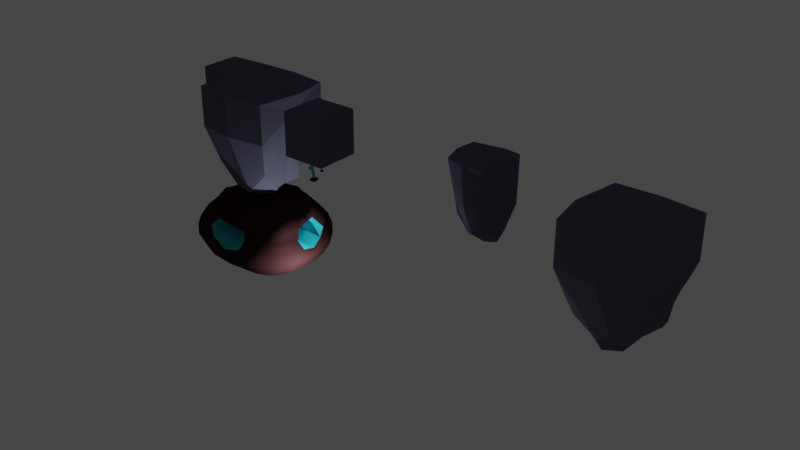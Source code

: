# Source: cv_forest.blend  (saved by Blender 2.80.75; exported with 4.5.12 LTS)
import bpy
from mathutils import Matrix  # noqa: F401  (used for matrix-valued properties, if any)

bpy.ops.wm.read_factory_settings(use_empty=True)
scene = bpy.context.scene
scene.name = 'Scene'

# ---- collections
col_collection = bpy.data.collections.new('Collection'); scene.collection.children.link(col_collection)

# ---- images (referenced by path relative to the original .blend; pixels are not part of the script)
import os
ASSET_DIR = os.environ.get("B2B_ASSET_DIR", "")  # directory of the original .blend (textures are referenced by path, not embedded)
HERE = os.path.dirname(os.path.abspath(__file__))  # packed textures are extracted next to this script under _unpacked/

def load_image(name, relpath, width, height, colorspace="sRGB"):
    """Load a texture the original file referenced (path relative to the .blend, or extracted next to this script)."""
    p = next((c for c in (os.path.join(HERE, relpath), os.path.join(ASSET_DIR, relpath)) if relpath and os.path.exists(c)), "")
    if p:
        img = bpy.data.images.load(p, check_existing=True)
        img.name = name
    else:  # same state as the original file: an image datablock whose file is absent (Cycles renders it pink)
        img = bpy.data.images.new(name, width, height)
        img.source = "FILE"
        img.filepath = "//" + (relpath or name)
    img.colorspace_settings.name = colorspace
    return img
img_plant_texture = load_image('Plant_Texture', 'Plant_Texture.png', 1024, 1024, 'sRGB')

# ---- materials (node trees are filled in below, after node groups)
mat_stone = bpy.data.materials.new('Stone')
mat_stone.alpha_threshold = 0.0
mat_stone.use_transparent_shadow = False
mat_stone.diffuse_color = (0.1157, 0.1178, 0.1733, 1.0)
mat_stone.line_color = (0.0, 0.0, 0.0, 1.0)
mat_interior = bpy.data.materials.new('Interior')
mat_interior.use_transparent_shadow = False
mat_interior.diffuse_color = (0.02787, 0.4684, 0.5596, 1.0)
mat_exterior = bpy.data.materials.new('Exterior')
mat_exterior.use_transparent_shadow = False
mat_exterior.diffuse_color = (0.03519, 0.01407, 0.01561, 1.0)

# ---- material node trees

# ---- world
world_world = bpy.data.worlds.new('World'); scene.world = world_world
world_world.use_nodes = True; world_world.node_tree.nodes.clear()
_N = world_world.node_tree.nodes; _L = world_world.node_tree.links
n0 = _N.new('ShaderNodeOutputWorld'); n0.name = 'World Output'; n0.location = (300, 300)
n1 = _N.new('ShaderNodeBackground'); n1.name = 'Background'; n1.location = (10, 300)
n1.inputs[0].default_value = (0.05088, 0.05088, 0.05088, 1.0)
_L.new(n1.outputs[0], n0.inputs[0])
n0.is_active_output = True
world_world.color = (0.05088, 0.05088, 0.05088)
world_world.use_sun_shadow = False
world_world.sun_shadow_jitter_overblur = 0.0

# ---- lights
light_light = bpy.data.lights.new('Light', 'POINT')
light_light.transmission_factor = 0.0
light_light.energy = 1000.0
light_light.shadow_soft_size = 0.1
light_light.shadow_maximum_resolution = 0.006
light_light.use_absolute_resolution = True

# ---- meshes
me_cube = bpy.data.meshes.new('Cube')
me_cube.from_pydata([(1.0, 1.0, 1.0), (1.0, 1.0, -1.0), (1.0, -1.0, 1.0), (1.0, -1.0, -1.0), (-1.0, 1.0, 1.0), (-1.0, 1.0, -1.0), (-1.0, -1.0, 1.0), (-1.0, -1.0, -1.0)], [], [(0, 4, 6, 2), (3, 2, 6, 7), (7, 6, 4, 5), (5, 1, 3, 7), (1, 0, 2, 3), (5, 4, 0, 1)])
_uv = me_cube.uv_layers.new(name='UVMap')
_uv.uv.foreach_set('vector', [0.375, 0.0, 0.625, 0.0, 0.625, 0.25, 0.375, 0.25, 0.375, 0.25, 0.625, 0.25, 0.625, 0.5, 0.375, 0.5, 0.375, 0.5, 0.625, 0.5, 0.625, 0.75, 0.375, 0.75, 0.375, 0.75, 0.625, 0.75, 0.625, 1.0, 0.375, 1.0, 0.125, 0.5, 0.375, 0.5, 0.375, 0.75, 0.125, 0.75, 0.625, 0.5, 0.875, 0.5, 0.875, 0.75, 0.625, 0.75])
me_cube.materials.append(mat_stone)
me_cube.use_remesh_preserve_volume = False
me_cube.use_remesh_preserve_attributes = False
me_cube.use_mirror_vertex_groups = False
me_cube.update()
me_plane = bpy.data.meshes.new('Plane')
me_plane.from_pydata([(-0.8539, -0.3468, -0.008161), (0.7962, -0.177, -0.01823), (-0.856, 1.032, -0.007494), (0.7962, 0.8881, -0.01705), (-1.047, -0.6284, -0.004852), (-1.051, 0.9671, -0.005537), (0.1692, 0.4712, 0.004952), (0.1715, 2.023, 0.008907), (-0.2293, 2.035, 0.00883), (-0.2312, 0.4762, 0.004788), (0.1682, 0.3718, -0.06102), (0.1703, 1.91, -0.05731), (0.7962, 0.8544, -0.06579), (0.7962, -0.2066, -0.06689), (-0.8556, -0.3888, -0.07317), (-1.049, -0.6494, -0.08335), (-1.052, 0.9468, -0.08405), (-0.8575, 0.9855, -0.07258), (-0.2325, 0.37, -0.06132), (-0.2308, 1.913, -0.05756), (-0.854, 0.3515, 0.004441), (0.4937, 0.02273, -0.005473), (0.7962, 0.2813, -0.01371), (-0.543, 1.575, 0.000808), (-1.045, 0.1738, 0.01015), (-0.9833, 0.9706, -0.007115), (-0.9795, -0.536, -0.006781), (-1.135, 0.9837, -0.00476), (-1.138, -0.6776, 0.003304), (-0.04332, 0.599, 0.006854), (0.4951, 1.433, -0.003058), (0.1706, 1.267, 0.01932), (-0.07772, 2.187, 0.01146), (-0.5429, 0.1036, -0.0016), (-0.23, 1.277, 0.01923), (0.169, 1.121, -0.07156), (0.4944, 1.363, -0.06573), (0.7962, 0.2493, -0.07296), (0.4931, -0.03795, -0.06799), (-0.9814, -0.5631, -0.08015), (-1.063, 0.1441, -0.09615), (-0.9844, 0.943, -0.08046), (-0.8569, 0.29, -0.08507), (-1.14, -0.6466, -0.09276), (-1.138, 0.9277, -0.08333), (-0.2319, 1.12, -0.07186), (-0.07915, 2.054, -0.05512), (-0.04458, 0.4829, -0.05942), (-0.5445, 1.49, -0.06495), (-0.5444, 0.02835, -0.06718), (-0.3271, 2.123, -0.02611), (-0.8571, 1.267, -0.03992), (-0.2322, 0.1323, -0.029), (0.1683, 0.1318, -0.02875), (-0.8545, -0.6259, -0.04079), (0.7962, 0.9068, -0.04276), (0.1713, 2.256, -0.02349), (0.7962, -0.3763, -0.04391), (-1.049, 1.257, -0.04464), (-1.047, -0.9383, -0.04398), (0.4998, 0.7318, 0.007359), (-0.9747, 0.2245, 0.007695), (-1.119, 0.1663, 0.009819), (-0.04176, 1.416, 0.02161), (-0.5427, 0.8546, 0.01192), (0.4989, 0.6439, -0.07875), (-0.9944, 0.1832, -0.09252), (-1.121, 0.1366, -0.0926), (-0.0436, 1.245, -0.06972), (-0.5447, 0.7439, -0.07838), (-0.5437, 1.807, -0.03164), (-0.04443, 0.2447, -0.02712), (-0.5437, -0.209, -0.03482), (0.5003, 1.654, -0.03411), (0.4985, -0.2778, -0.03728), (-1.11, 1.244, -0.04225), (-0.9846, 1.239, -0.04382), (0.7962, 0.109, -0.04616), (-1.139, -0.9331, -0.04415), (-0.9798, -0.8321, -0.04341), (-0.07796, 2.417, -0.021), (-0.2819, 2.328, 0.02944), (-0.2835, 2.404, -0.07593), (-0.1097, 2.399, 0.03417), (-0.1113, 2.394, -0.07154), (-0.336, 2.335, -0.02546), (-0.0852, 2.599, -0.02071), (-0.3184, 2.849, 0.05245), (-0.3207, 2.956, -0.1006), (-0.07759, 2.949, 0.05907), (-0.07986, 2.941, -0.09443), (-0.3941, 2.858, -0.02574), (-0.04338, 3.228, -0.01911), (-0.2901, 3.361, 0.02997), (-0.2918, 3.438, -0.0754), (-0.1179, 3.433, 0.0347), (-0.1195, 3.427, -0.07101), (-0.3442, 3.368, -0.02493), (-0.09343, 3.632, -0.02018), (-0.2497, 3.628, 0.003836), (-0.2505, 3.665, -0.05323), (-0.1676, 3.663, 0.006094), (-0.1684, 3.66, -0.05113), (-0.2755, 3.632, -0.02407), (-0.1559, 3.758, -0.0218), (-0.06094, 3.442, -0.01943), (-0.09185, 3.19, 0.05086), (-0.3094, 3.1, 0.04488), (-0.3778, 3.109, -0.02543), (-0.0939, 3.183, -0.08646), (-0.3115, 3.197, -0.09201), (-0.08412, 2.673, 0.05304), (-0.3085, 2.58, 0.04687), (-0.08623, 2.666, -0.08903), (-0.05224, 2.933, -0.01956), (-0.379, 2.589, -0.02575), (-0.3107, 2.68, -0.09475), (-1.141, -0.8435, 0.05875), (-1.167, -0.859, -0.1561), (-1.154, 1.285, 0.0684), (-1.152, 1.265, -0.1471), (-1.147, -1.511, -0.05317), (-1.155, 1.629, -0.03798), (-1.319, -1.259, 0.1057), (-1.355, -1.28, -0.2063), (-1.336, 1.718, 0.1192), (-1.334, 1.69, -0.1938), (-1.327, -2.192, -0.05376), (-1.364, 2.187, -0.03471), (-1.49, -0.8748, 0.05983), (-1.516, -0.8904, -0.155), (-1.502, 1.254, 0.06948), (-1.5, 1.234, -0.1461), (-1.496, -1.542, -0.0521), (-1.504, 1.597, -0.0369), (-1.577, -0.3587, 0.006551), (-1.589, -0.3662, -0.1098), (-1.583, 0.6568, 0.01116), (-1.582, 0.647, -0.1055), (-1.58, -0.6771, -0.05034), (-1.597, 0.8145, -0.04426), (-1.437, 1.985, -0.03537), (-1.419, 1.559, 0.1024), (-1.403, -1.131, 0.09023), (-1.411, -1.974, -0.05312), (-1.416, 1.533, -0.1776), (-1.436, -1.151, -0.1889), (-1.244, 1.619, 0.1069), (-1.228, -1.155, 0.09429), (-1.242, 1.593, -0.1828), (-1.265, 2.058, -0.03565), (-1.236, -2.024, -0.05377), (-1.262, -1.175, -0.1944)], [], [(6, 21, 60, 31), (21, 1, 22, 60), (60, 22, 3, 30), (31, 60, 30, 7), (0, 20, 61, 26), (20, 2, 25, 61), (61, 25, 5, 24), (26, 61, 24, 4), (4, 24, 62, 28), (24, 5, 27, 62), (9, 29, 63, 34), (29, 6, 31, 63), (63, 31, 7, 32), (34, 63, 32, 8), (0, 33, 64, 20), (33, 9, 34, 64), (64, 34, 8, 23), (20, 64, 23, 2), (10, 35, 65, 38), (35, 11, 36, 65), (65, 36, 12, 37), (38, 65, 37, 13), (14, 39, 66, 42), (39, 15, 40, 66), (66, 40, 16, 41), (42, 66, 41, 17), (15, 43, 67, 40), (40, 67, 44, 16), (18, 45, 68, 47), (45, 19, 46, 68), (68, 46, 11, 35), (47, 68, 35, 10), (14, 42, 69, 49), (42, 17, 48, 69), (69, 48, 19, 45), (49, 69, 45, 18), (2, 23, 70, 51), (23, 8, 50, 70), (70, 50, 19, 48), (51, 70, 48, 17), (6, 29, 71, 53), (29, 9, 52, 71), (71, 52, 18, 47), (53, 71, 47, 10), (9, 33, 72, 52), (33, 0, 54, 72), (72, 54, 14, 49), (52, 72, 49, 18), (7, 30, 73, 56), (30, 3, 55, 73), (73, 55, 12, 36), (56, 73, 36, 11), (1, 21, 74, 57), (21, 6, 53, 74), (74, 53, 10, 38), (57, 74, 38, 13), (27, 5, 58, 75), (75, 58, 16, 44), (5, 25, 76, 58), (25, 2, 51, 76), (76, 51, 17, 41), (58, 76, 41, 16), (3, 22, 77, 55), (22, 1, 57, 77), (77, 57, 13, 37), (55, 77, 37, 12), (4, 28, 78, 59), (59, 78, 43, 15), (0, 26, 79, 54), (26, 4, 59, 79), (79, 59, 15, 39), (54, 79, 39, 14), (50, 8, 81, 85), (32, 7, 56, 80), (80, 56, 11, 46), (80, 46, 84, 86), (114, 113, 90, 92), (112, 111, 89, 87), (32, 80, 86, 83), (8, 32, 83, 81), (19, 50, 85, 82), (46, 19, 82, 84), (108, 107, 93, 97), (106, 105, 98, 95), (116, 115, 91, 88), (113, 116, 88, 90), (111, 114, 92, 89), (115, 112, 87, 91), (94, 97, 103, 100), (98, 96, 102, 104), (107, 106, 95, 93), (105, 109, 96, 98), (110, 108, 97, 94), (109, 110, 94, 96), (99, 101, 104, 103), (103, 104, 102, 100), (96, 94, 100, 102), (95, 98, 104, 101), (97, 93, 99, 103), (93, 95, 101, 99), (90, 88, 110, 109), (88, 91, 108, 110), (92, 90, 109, 105), (87, 89, 106, 107), (89, 92, 105, 106), (91, 87, 107, 108), (85, 81, 112, 115), (83, 86, 114, 111), (84, 82, 116, 113), (82, 85, 115, 116), (81, 83, 111, 112), (86, 84, 113, 114), (150, 149, 126, 128), (148, 147, 125, 123), (144, 143, 129, 133), (142, 141, 134, 131), (152, 151, 127, 124), (149, 152, 124, 126), (147, 150, 128, 125), (151, 148, 123, 127), (130, 133, 139, 136), (134, 132, 138, 140), (143, 142, 131, 129), (141, 145, 132, 134), (146, 144, 133, 130), (145, 146, 130, 132), (135, 137, 140, 139), (139, 140, 138, 136), (132, 130, 136, 138), (131, 134, 140, 137), (133, 129, 135, 139), (129, 131, 137, 135), (126, 124, 146, 145), (124, 127, 144, 146), (128, 126, 145, 141), (123, 125, 142, 143), (125, 128, 141, 142), (127, 123, 143, 144), (121, 117, 148, 151), (119, 122, 150, 147), (120, 118, 152, 149), (118, 121, 151, 152), (117, 119, 147, 148), (122, 120, 149, 150), (62, 27, 28), (67, 43, 44), (27, 119, 117, 28), (28, 117, 121, 78), (78, 121, 118, 43), (43, 118, 120, 44), (44, 120, 122, 75), (75, 122, 119, 27), (149, 120, 126)])
me_plane.polygons.foreach_set('material_index', [0, 0, 0, 0, 0, 0, 0, 0, 0, 0, 0, 0, 0, 0, 0, 0, 0, 0, 0, 0, 0, 0, 0, 0, 0, 0, 0, 0, 0, 0, 0, 0, 0, 0, 0, 0, 0, 0, 0, 0, 0, 0, 0, 0, 0, 0, 0, 0, 0, 0, 0, 0, 0, 0, 0, 0, 0, 0, 0, 0, 0, 0, 0, 0, 0, 0, 0, 0, 0, 0, 0, 0, 0, 0, 0, 0, 1, 1, 0, 0, 0, 0, 1, 1, 1, 1, 1, 1, 1, 1, 1, 1, 1, 1, 1, 1, 1, 1, 1, 1, 1, 1, 1, 1, 1, 1, 1, 1, 1, 1, 1, 1, 1, 1, 1, 1, 1, 1, 1, 1, 1, 1, 1, 1, 1, 1, 1, 1, 1, 1, 1, 1, 1, 1, 1, 1, 1, 1, 1, 1, 1, 1, 1, 1, 0, 0, 1, 1, 1, 1, 1, 1, 1])
_uv = me_plane.uv_layers.new(name='UVMap')
_uv.uv.foreach_set('vector', [0.5734, 0.1667, 0.7434, 0.1809, 0.7461, 0.5, 0.5734, 0.5, 0.7434, 0.1809, 0.875, 0.25, 0.9024, 0.5, 0.7461, 0.5, 0.7461, 0.5, 0.9024, 0.5, 0.875, 0.75, 0.7434, 0.8191, 0.5734, 0.5, 0.7461, 0.5, 0.7434, 0.8191, 0.5734, 0.8333, 0.07341, 0.1667, 0.07341, 0.5, 0.009177, 0.5, 0.009177, 0.1667, 0.07341, 0.5, 0.07341, 0.8333, 0.009177, 0.8333, 0.009177, 0.5, 0.009177, 0.5, 0.009177, 0.8333, 0.0, 0.8333, 0.0, 0.5, 0.009177, 0.1667, 0.009177, 0.5, 0.0, 0.5, 0.0, 0.1667, 0.0, 0.1667, 0.0, 0.5, 0.0, 0.5, 0.0, 0.1809, 0.0, 0.5, 0.0, 0.8333, 0.0, 0.8191, 0.0, 0.5, 0.377, 0.1667, 0.4715, 0.1667, 0.4715, 0.5, 0.377, 0.5, 0.4715, 0.1667, 0.5734, 0.1667, 0.5734, 0.5, 0.4715, 0.5, 0.4715, 0.5, 0.5734, 0.5, 0.5734, 0.8333, 0.4715, 0.8333, 0.377, 0.5, 0.4715, 0.5, 0.4715, 0.8333, 0.377, 0.8333, 0.07341, 0.1667, 0.2215, 0.1667, 0.2215, 0.5, 0.07341, 0.5, 0.2215, 0.1667, 0.377, 0.1667, 0.377, 0.5, 0.2215, 0.5, 0.2215, 0.5, 0.377, 0.5, 0.377, 0.8333, 0.2215, 0.8333, 0.07341, 0.5, 0.2215, 0.5, 0.2215, 0.8333, 0.07341, 0.8333, 0.5734, 0.0, 0.5734, 0.5, 0.7592, 0.5, 0.7592, 0.0, 0.5734, 0.5, 0.5734, 1.0, 0.7592, 1.0, 0.7592, 0.5, 0.7592, 0.5, 0.7592, 1.0, 1.0, 1.0, 1.0, 0.5, 0.7592, 0.0, 0.7592, 0.5, 1.0, 0.5, 1.0, 0.0, 0.07341, 0.1667, 0.007647, 0.1667, 0.003059, 0.5, 0.01835, 0.5, 0.007647, 0.1667, 0.0, 0.1667, 0.0, 0.5, 0.003059, 0.5, 0.003059, 0.5, 0.0, 0.5, 0.0, 0.8333, 0.007647, 0.8333, 0.01835, 0.5, 0.003059, 0.5, 0.007647, 0.8333, 0.07341, 0.8333, 0.0, 0.1667, 0.0, 0.1809, 0.0, 0.5, 0.0, 0.5, 0.0, 0.5, 0.0, 0.5, 0.0, 0.8191, 0.0, 0.8333, 0.377, 0.0, 0.377, 0.5, 0.4715, 0.5, 0.4715, 0.0, 0.377, 0.5, 0.377, 1.0, 0.4715, 1.0, 0.4715, 0.5, 0.4715, 0.5, 0.4715, 1.0, 0.5734, 1.0, 0.5734, 0.5, 0.4715, 0.0, 0.4715, 0.5, 0.5734, 0.5, 0.5734, 0.0, 0.0, 0.0, 0.0, 0.5, 0.2123, 0.5, 0.2123, 0.0, 0.0, 0.5, 0.0, 1.0, 0.2123, 1.0, 0.2123, 0.5, 0.2123, 0.5, 0.2123, 1.0, 0.377, 1.0, 0.377, 0.5, 0.2123, 0.0, 0.2123, 0.5, 0.377, 0.5, 0.377, 0.0, 0.07341, 0.8333, 0.2215, 0.8333, 0.2215, 0.9757, 0.07341, 0.9618, 0.2215, 0.8333, 0.377, 0.8333, 0.3287, 0.9781, 0.2215, 0.9757, 0.2215, 0.9757, 0.3287, 0.9781, 0.377, 1.0, 0.2215, 0.9792, 0.07341, 0.9618, 0.2215, 0.9757, 0.2215, 0.9792, 0.07341, 0.8333, 0.5734, 0.1667, 0.4715, 0.1667, 0.4715, 0.02083, 0.5734, 0.02083, 0.4715, 0.1667, 0.377, 0.1667, 0.377, 0.02083, 0.4715, 0.02083, 0.4715, 0.02083, 0.377, 0.02083, 0.377, 0.0, 0.4715, 0.0, 0.5734, 0.02083, 0.4715, 0.02083, 0.4715, 0.0, 0.5734, 0.0, 0.377, 0.1667, 0.2215, 0.1667, 0.2215, 0.02431, 0.377, 0.02083, 0.2215, 0.1667, 0.07341, 0.1667, 0.07341, 0.03819, 0.2215, 0.02431, 0.2215, 0.02431, 0.07341, 0.03819, 0.07341, 0.1667, 0.2215, 0.02083, 0.377, 0.02083, 0.2215, 0.02431, 0.2215, 0.02083, 0.377, 0.0, 0.5734, 0.8333, 0.7434, 0.8191, 0.7474, 0.9591, 0.5734, 0.9792, 0.7434, 0.8191, 0.875, 0.75, 0.9095, 0.8191, 0.7474, 0.9591, 0.7474, 0.9591, 0.9095, 0.8191, 0.9167, 0.8333, 0.7488, 0.9792, 0.5734, 0.9792, 0.7474, 0.9591, 0.7488, 0.9792, 0.5734, 1.0, 0.875, 0.25, 0.7434, 0.1809, 0.7474, 0.0409, 0.9095, 0.1809, 0.7434, 0.1809, 0.5734, 0.1667, 0.5734, 0.02083, 0.7474, 0.0409, 0.7474, 0.0409, 0.5734, 0.02083, 0.5734, 0.0, 0.7488, 0.02083, 0.9095, 0.1809, 0.7474, 0.0409, 0.7488, 0.02083, 0.9167, 0.1667, 0.0, 0.8191, 0.0, 0.8333, 0.0, 0.9583, 0.0, 0.939, 0.0, 0.939, 0.0, 0.9583, 0.0, 0.8333, 0.0, 0.8191, 0.0, 0.8333, 0.009177, 0.8333, 0.009177, 0.9583, 0.0, 0.9583, 0.009177, 0.8333, 0.07341, 0.8333, 0.07341, 0.9618, 0.009177, 0.9583, 0.009177, 0.9583, 0.07341, 0.9618, 0.07341, 0.8333, 0.007647, 0.8333, 0.0, 0.9583, 0.009177, 0.9583, 0.007647, 0.8333, 0.0, 0.8333, 0.875, 0.75, 0.9024, 0.5, 0.9695, 0.5, 0.9095, 0.8191, 0.9024, 0.5, 0.875, 0.25, 0.9095, 0.1809, 0.9695, 0.5, 0.9695, 0.5, 0.9095, 0.1809, 0.9167, 0.1667, 0.9792, 0.5, 0.9095, 0.8191, 0.9695, 0.5, 0.9792, 0.5, 0.9167, 0.8333, 0.0, 0.1667, 0.0, 0.1809, 0.0, 0.06096, 0.0, 0.04167, 0.0, 0.04167, 0.0, 0.06096, 0.0, 0.1809, 0.0, 0.1667, 0.07341, 0.1667, 0.009177, 0.1667, 0.009177, 0.04167, 0.07341, 0.03819, 0.009177, 0.1667, 0.0, 0.1667, 0.0, 0.04167, 0.009177, 0.04167, 0.009177, 0.04167, 0.0, 0.04167, 0.0, 0.1667, 0.007647, 0.1667, 0.07341, 0.03819, 0.009177, 0.04167, 0.007647, 0.1667, 0.07341, 0.1667, 0.3287, 0.9781, 0.377, 0.8333, 0.377, 0.8333, 0.377, 0.9792, 0.4715, 0.8333, 0.5734, 0.8333, 0.5734, 0.9792, 0.4715, 0.9792, 0.4715, 0.9792, 0.5734, 0.9792, 0.5734, 1.0, 0.4715, 1.0, 0.4715, 0.9792, 0.4715, 1.0, 0.4715, 1.0, 0.4715, 0.9792, 0.4715, 0.9792, 0.4715, 1.0, 0.4715, 1.0, 0.4715, 0.9792, 0.377, 0.8333, 0.4715, 0.8333, 0.4715, 0.8333, 0.377, 0.8333, 0.4715, 0.8333, 0.4715, 0.9792, 0.4715, 0.9792, 0.4715, 0.8333, 0.377, 0.8333, 0.4715, 0.8333, 0.4715, 0.8333, 0.377, 0.8333, 0.377, 1.0, 0.3287, 0.9781, 0.377, 0.9792, 0.377, 1.0, 0.4715, 1.0, 0.377, 1.0, 0.377, 1.0, 0.4715, 1.0, 0.377, 0.9792, 0.377, 0.8333, 0.377, 0.8333, 0.377, 0.9792, 0.4715, 0.8333, 0.4715, 0.9792, 0.4715, 0.9792, 0.4715, 0.8333, 0.377, 1.0, 0.377, 0.9792, 0.377, 0.9792, 0.377, 1.0, 0.4715, 1.0, 0.377, 1.0, 0.377, 1.0, 0.4715, 1.0, 0.4715, 0.8333, 0.4715, 0.9792, 0.4715, 0.9792, 0.4715, 0.8333, 0.377, 0.9792, 0.377, 0.8333, 0.377, 0.8333, 0.377, 0.9792, 0.377, 1.0, 0.377, 0.9792, 0.377, 0.9792, 0.377, 1.0, 0.4715, 0.9792, 0.4715, 1.0, 0.4715, 1.0, 0.4715, 0.9792, 0.377, 0.8333, 0.4715, 0.8333, 0.4715, 0.8333, 0.377, 0.8333, 0.4715, 0.9792, 0.4715, 1.0, 0.4715, 1.0, 0.4715, 0.9792, 0.377, 1.0, 0.377, 0.9792, 0.377, 0.9792, 0.377, 1.0, 0.4715, 1.0, 0.377, 1.0, 0.377, 1.0, 0.4715, 1.0, 0.377, 0.8333, 0.4715, 0.8333, 0.4715, 0.9792, 0.377, 0.9792, 0.377, 0.9792, 0.4715, 0.9792, 0.4715, 1.0, 0.377, 1.0, 0.4715, 1.0, 0.377, 1.0, 0.377, 1.0, 0.4715, 1.0, 0.4715, 0.8333, 0.4715, 0.9792, 0.4715, 0.9792, 0.4715, 0.8333, 0.377, 0.9792, 0.377, 0.8333, 0.377, 0.8333, 0.377, 0.9792, 0.377, 0.8333, 0.4715, 0.8333, 0.4715, 0.8333, 0.377, 0.8333, 0.4715, 1.0, 0.377, 1.0, 0.377, 1.0, 0.4715, 1.0, 0.377, 1.0, 0.377, 0.9792, 0.377, 0.9792, 0.377, 1.0, 0.4715, 0.9792, 0.4715, 1.0, 0.4715, 1.0, 0.4715, 0.9792, 0.377, 0.8333, 0.4715, 0.8333, 0.4715, 0.8333, 0.377, 0.8333, 0.4715, 0.8333, 0.4715, 0.9792, 0.4715, 0.9792, 0.4715, 0.8333, 0.377, 0.9792, 0.377, 0.8333, 0.377, 0.8333, 0.377, 0.9792, 0.377, 0.9792, 0.377, 0.8333, 0.377, 0.8333, 0.377, 0.9792, 0.4715, 0.8333, 0.4715, 0.9792, 0.4715, 0.9792, 0.4715, 0.8333, 0.4715, 1.0, 0.377, 1.0, 0.377, 1.0, 0.4715, 1.0, 0.377, 1.0, 0.377, 0.9792, 0.377, 0.9792, 0.377, 1.0, 0.377, 0.8333, 0.4715, 0.8333, 0.4715, 0.8333, 0.377, 0.8333, 0.4715, 0.9792, 0.4715, 1.0, 0.4715, 1.0, 0.4715, 0.9792, 0.4715, 0.9792, 0.4715, 1.0, 0.4715, 1.0, 0.4715, 0.9792, 0.377, 0.8333, 0.4715, 0.8333, 0.4715, 0.8333, 0.377, 0.8333, 0.377, 0.9792, 0.377, 0.8333, 0.377, 0.8333, 0.377, 0.9792, 0.4715, 0.8333, 0.4715, 0.9792, 0.4715, 0.9792, 0.4715, 0.8333, 0.377, 1.0, 0.377, 0.9792, 0.377, 0.9792, 0.377, 1.0, 0.4715, 1.0, 0.377, 1.0, 0.377, 1.0, 0.4715, 1.0, 0.4715, 0.8333, 0.4715, 0.9792, 0.4715, 0.9792, 0.4715, 0.8333, 0.377, 0.9792, 0.377, 0.8333, 0.377, 0.8333, 0.377, 0.9792, 0.377, 1.0, 0.377, 0.9792, 0.377, 0.9792, 0.377, 1.0, 0.4715, 0.9792, 0.4715, 1.0, 0.4715, 1.0, 0.4715, 0.9792, 0.377, 0.8333, 0.4715, 0.8333, 0.4715, 0.8333, 0.377, 0.8333, 0.4715, 0.9792, 0.4715, 1.0, 0.4715, 1.0, 0.4715, 0.9792, 0.377, 1.0, 0.377, 0.9792, 0.377, 0.9792, 0.377, 1.0, 0.4715, 1.0, 0.377, 1.0, 0.377, 1.0, 0.4715, 1.0, 0.377, 0.8333, 0.4715, 0.8333, 0.4715, 0.9792, 0.377, 0.9792, 0.377, 0.9792, 0.4715, 0.9792, 0.4715, 1.0, 0.377, 1.0, 0.4715, 1.0, 0.377, 1.0, 0.377, 1.0, 0.4715, 1.0, 0.4715, 0.8333, 0.4715, 0.9792, 0.4715, 0.9792, 0.4715, 0.8333, 0.377, 0.9792, 0.377, 0.8333, 0.377, 0.8333, 0.377, 0.9792, 0.377, 0.8333, 0.4715, 0.8333, 0.4715, 0.8333, 0.377, 0.8333, 0.4715, 1.0, 0.377, 1.0, 0.377, 1.0, 0.4715, 1.0, 0.377, 1.0, 0.377, 0.9792, 0.377, 0.9792, 0.377, 1.0, 0.4715, 0.9792, 0.4715, 1.0, 0.4715, 1.0, 0.4715, 0.9792, 0.377, 0.8333, 0.4715, 0.8333, 0.4715, 0.8333, 0.377, 0.8333, 0.4715, 0.8333, 0.4715, 0.9792, 0.4715, 0.9792, 0.4715, 0.8333, 0.377, 0.9792, 0.377, 0.8333, 0.377, 0.8333, 0.377, 0.9792, 0.377, 0.9792, 0.377, 0.8333, 0.377, 0.8333, 0.377, 0.9792, 0.4715, 0.8333, 0.4715, 0.9792, 0.4715, 0.9792, 0.4715, 0.8333, 0.4715, 1.0, 0.377, 1.0, 0.377, 1.0, 0.4715, 1.0, 0.377, 1.0, 0.377, 0.9792, 0.377, 0.9792, 0.377, 1.0, 0.377, 0.8333, 0.4715, 0.8333, 0.4715, 0.8333, 0.377, 0.8333, 0.4715, 0.9792, 0.4715, 1.0, 0.4715, 1.0, 0.4715, 0.9792, 0.0, 0.5, 0.0, 0.8191, 0.0, 0.1809, 0.0, 0.5, 0.0, 0.1809, 0.0, 0.8191, 0.4715, 0.8333, 0.377, 0.8333, 0.0, 0.1809, 0.0, 0.8191, 0.377, 0.8333, 0.377, 0.9792, 0.0, 0.06096, 0.0, 0.1809, 0.377, 0.9792, 0.377, 1.0, 0.0, 0.1809, 0.0, 0.06096, 0.377, 1.0, 0.4715, 1.0, 0.0, 0.8191, 0.0, 0.1809, 0.4715, 1.0, 0.4715, 0.9792, 0.0, 0.939, 0.0, 0.8191, 0.4715, 0.9792, 0.4715, 0.8333, 0.0, 0.8191, 0.0, 0.939, 0.4715, 1.0, 0.4715, 1.0, 0.4715, 1.0])
me_plane.materials.append(mat_interior)
me_plane.materials.append(mat_exterior)
me_plane.use_remesh_preserve_volume = False
me_plane.use_remesh_preserve_attributes = False
me_plane.use_mirror_vertex_groups = False
me_plane.update()
me_plane_001 = bpy.data.meshes.new('Plane.001')
me_plane_001.from_pydata([(-0.2984, -0.8255, -0.01078), (1.233, -0.8338, -0.00576), (-0.5774, 0.8819, -0.01359), (0.9999, 0.8728, -0.01344), (-0.4154, 0.3186, -0.01678), (-0.1712, -0.3109, -0.02012), (0.9903, -0.3149, -0.01826), (0.9071, 0.3126, -0.01515), (-0.4238, 0.3219, -0.07369), (-0.5884, 0.8759, -0.07375), (0.9889, 0.8668, -0.0736), (0.9003, 0.316, -0.07209), (-0.3122, -0.833, -0.08651), (-0.1783, -0.3072, -0.07328), (0.9833, -0.3112, -0.07142), (1.219, -0.8413, -0.0815), (-0.06833, -0.6183, -0.0225), (0.4941, -0.8291, -0.001337), (0.91, 0.6349, -0.01493), (0.196, 0.8782, -0.005823), (-0.4985, 0.6397, -0.01567), (-0.2831, 0.002048, -0.01875), (0.9918, -0.6259, -0.01978), (0.9355, -0.002362, -0.01705), (0.4109, -0.3136, -0.009222), (0.2471, 0.315, -0.005303), (-0.5066, 0.6436, -0.07208), (0.1826, 0.8709, -0.07917), (0.903, 0.6387, -0.07135), (0.2367, 0.3196, -0.08358), (-0.07511, -0.6147, -0.07338), (0.4012, -0.3085, -0.08232), (0.985, -0.6223, -0.07066), (0.4773, -0.8383, -0.09367), (-0.2908, 0.005016, -0.07318), (0.929, 0.0006547, -0.07149), (1.205, -0.3138, -0.04449), (1.152, 0.3132, -0.0433), (-0.6677, 0.3213, -0.04552), (-0.3925, -0.3083, -0.04705), (1.163, 0.8689, -0.04253), (-0.7843, 0.8802, -0.04246), (-0.4386, -0.8287, -0.05074), (1.41, -0.8387, -0.04427), (0.207, 0.6404, -0.004673), (0.4633, -0.6263, -0.01159), (0.3274, -0.0006004, -0.007706), (0.1966, 0.6457, -0.08233), (0.454, -0.6214, -0.0816), (0.3176, 0.003579, -0.08255), (1.161, -0.001566, -0.04394), (-0.5155, 0.004389, -0.04626), (0.1549, 0.875, -0.04019), (-1.281, -0.9014, 0.03551), (1.187, -0.6292, -0.0447), (-0.7697, 0.6463, -0.04397), (1.174, 0.6398, -0.043), (-0.2697, -0.6185, -0.04849), (-0.5625, -0.859, 0.001706), (1.467, -0.8701, 0.008357), (-0.5808, -0.8689, -0.0987), (1.449, -0.88, -0.09205), (0.4882, -0.8638, 0.01422), (0.4659, -0.876, -0.1082), (-0.7484, -0.8632, -0.05127), (1.702, -0.8765, -0.0427), (2.133, -0.92, 0.0467), (-1.312, -0.9181, -0.1334), (2.103, -0.9368, -0.1222), (0.4864, -0.9095, 0.05656), (0.4488, -0.9299, -0.1494), (-1.594, -0.9085, -0.05361), (2.529, -0.9309, -0.03919), (2.845, -1.016, -0.03685), (-1.949, -0.9899, -0.05362), (0.4264, -1.015, -0.1649), (0.4701, -0.9911, 0.07448), (2.349, -1.023, -0.1334), (-1.621, -1.001, -0.1464), (2.385, -1.003, 0.06301), (-1.585, -0.9816, 0.05), (2.813, -1.128, -0.03495), (-1.981, -1.102, -0.05172), (0.3942, -1.127, -0.163), (0.4379, -1.103, 0.07637), (2.317, -1.134, -0.1315), (-1.653, -1.113, -0.1445), (2.353, -1.115, 0.06491), (-1.617, -1.093, 0.0519), (0.9661, -1.232, -0.03795), (-0.249, -1.225, -0.0422), (0.353, -1.231, -0.07042), (0.3641, -1.225, -0.00973), (0.8404, -1.233, -0.06242), (-0.1659, -1.228, -0.06571), (0.8495, -1.229, -0.01264), (-0.1568, -1.223, -0.01593), (0.3701, -1.228, -0.03947)], [], [(4, 25, 44, 20), (25, 7, 18, 44), (44, 18, 3, 19), (20, 44, 19, 2), (0, 17, 45, 16), (17, 1, 22, 45), (45, 22, 6, 24), (16, 45, 24, 5), (5, 24, 46, 21), (24, 6, 23, 46), (46, 23, 7, 25), (21, 46, 25, 4), (8, 26, 47, 29), (26, 9, 27, 47), (47, 27, 10, 28), (29, 47, 28, 11), (12, 30, 48, 33), (30, 13, 31, 48), (48, 31, 14, 32), (33, 48, 32, 15), (13, 34, 49, 31), (34, 8, 29, 49), (49, 29, 11, 35), (31, 49, 35, 14), (7, 23, 50, 37), (23, 6, 36, 50), (50, 36, 14, 35), (37, 50, 35, 11), (5, 21, 51, 39), (21, 4, 38, 51), (51, 38, 8, 34), (39, 51, 34, 13), (2, 19, 52, 41), (19, 3, 40, 52), (52, 40, 10, 27), (41, 52, 27, 9), (0, 42, 64, 58), (15, 43, 65, 61), (12, 33, 63, 60), (1, 17, 62, 59), (6, 22, 54, 36), (22, 1, 43, 54), (54, 43, 15, 32), (36, 54, 32, 14), (4, 20, 55, 38), (20, 2, 41, 55), (55, 41, 9, 26), (38, 55, 26, 8), (3, 18, 56, 40), (18, 7, 37, 56), (56, 37, 11, 28), (40, 56, 28, 10), (0, 16, 57, 42), (16, 5, 39, 57), (57, 39, 13, 30), (42, 57, 30, 12), (58, 64, 71, 53), (61, 65, 72, 68), (59, 62, 69, 66), (63, 61, 68, 70), (17, 0, 58, 62), (33, 15, 61, 63), (43, 1, 59, 65), (42, 12, 60, 64), (60, 63, 70, 67), (62, 58, 53, 69), (65, 59, 66, 72), (64, 60, 67, 71), (69, 53, 80, 76), (67, 70, 75, 78), (53, 71, 74, 80), (68, 72, 73, 77), (66, 69, 76, 79), (70, 68, 77, 75), (71, 67, 78, 74), (72, 66, 79, 73), (73, 79, 87, 81), (76, 80, 88, 84), (78, 75, 83, 86), (80, 74, 82, 88), (77, 73, 81, 85), (79, 76, 84, 87), (75, 77, 85, 83), (74, 78, 86, 82), (88, 82, 90, 96), (85, 81, 89, 93), (87, 84, 92, 95), (83, 85, 93, 91), (82, 86, 94, 90), (81, 87, 95, 89), (84, 88, 96, 92), (86, 83, 91, 94), (97, 89, 95, 92), (90, 97, 92, 96), (90, 94, 91, 97), (89, 97, 91, 93)])
me_plane_001.polygons.foreach_set('material_index', [1, 1, 1, 1, 1, 1, 1, 1, 1, 1, 1, 1, 1, 1, 1, 1, 1, 1, 1, 1, 1, 1, 1, 1, 1, 1, 1, 1, 1, 1, 1, 1, 1, 0, 0, 0, 0, 0, 0, 0, 1, 1, 1, 1, 1, 1, 1, 1, 1, 1, 1, 1, 1, 1, 1, 1, 0, 0, 0, 0, 0, 0, 0, 0, 0, 0, 0, 0, 0, 0, 0, 0, 0, 0, 0, 0, 0, 0, 0, 0, 0, 0, 0, 0, 0, 0, 0, 0, 0, 0, 0, 0, 0, 0, 0, 0])
_uv = me_plane_001.uv_layers.new(name='UVMap')
_uv.uv.foreach_set('vector', [0.1667, 0.6667, 0.5, 0.6667, 0.5, 0.8246, 0.1809, 0.8228, 0.5, 0.6667, 0.8333, 0.6667, 0.8191, 0.8228, 0.5, 0.8246, 0.5, 0.8246, 0.8191, 0.8228, 0.75, 0.9167, 0.5, 0.9349, 0.1809, 0.8228, 0.5, 0.8246, 0.5, 0.9349, 0.25, 0.9167, 0.25, 0.08333, 0.5, 0.06507, 0.5, 0.1754, 0.1809, 0.1772, 0.5, 0.06507, 0.75, 0.08333, 0.8191, 0.1772, 0.5, 0.1754, 0.5, 0.1754, 0.8191, 0.1772, 0.8333, 0.3333, 0.5, 0.3333, 0.1809, 0.1772, 0.5, 0.1754, 0.5, 0.3333, 0.1667, 0.3333, 0.1667, 0.3333, 0.5, 0.3333, 0.5, 0.5, 0.1667, 0.5, 0.5, 0.3333, 0.8333, 0.3333, 0.8333, 0.5, 0.5, 0.5, 0.5, 0.5, 0.8333, 0.5, 0.8333, 0.6667, 0.5, 0.6667, 0.1667, 0.5, 0.5, 0.5, 0.5, 0.6667, 0.1667, 0.6667, 0.0, 0.6667, 0.0, 0.8333, 0.5, 0.8333, 0.5, 0.6667, 0.0, 0.8333, 0.0, 1.0, 0.5, 1.0, 0.5, 0.8333, 0.5, 0.8333, 0.5, 1.0, 1.0, 1.0, 1.0, 0.8333, 0.5, 0.6667, 0.5, 0.8333, 1.0, 0.8333, 1.0, 0.6667, 0.0, 0.0, 0.0, 0.1667, 0.5, 0.1667, 0.5, 0.0, 0.0, 0.1667, 0.0, 0.3333, 0.5, 0.3333, 0.5, 0.1667, 0.5, 0.1667, 0.5, 0.3333, 1.0, 0.3333, 1.0, 0.1667, 0.5, 0.0, 0.5, 0.1667, 1.0, 0.1667, 1.0, 0.0, 0.0, 0.3333, 0.0, 0.5, 0.5, 0.5, 0.5, 0.3333, 0.0, 0.5, 0.0, 0.6667, 0.5, 0.6667, 0.5, 0.5, 0.5, 0.5, 0.5, 0.6667, 1.0, 0.6667, 1.0, 0.5, 0.5, 0.3333, 0.5, 0.5, 1.0, 0.5, 1.0, 0.3333, 0.8333, 0.6667, 0.8333, 0.5, 0.9792, 0.5, 0.9792, 0.6667, 0.8333, 0.5, 0.8333, 0.3333, 0.9792, 0.3333, 0.9792, 0.5, 0.9792, 0.5, 0.9792, 0.3333, 1.0, 0.3333, 1.0, 0.5, 0.9792, 0.6667, 0.9792, 0.5, 1.0, 0.5, 1.0, 0.6667, 0.1667, 0.3333, 0.1667, 0.5, 0.02083, 0.5, 0.02083, 0.3333, 0.1667, 0.5, 0.1667, 0.6667, 0.02083, 0.6667, 0.02083, 0.5, 0.02083, 0.5, 0.02083, 0.6667, 0.0, 0.6667, 0.0, 0.5, 0.02083, 0.3333, 0.02083, 0.5, 0.0, 0.5, 0.0, 0.3333, 0.25, 0.9167, 0.5, 0.9349, 0.5, 0.9797, 0.1809, 0.9397, 0.5, 0.9349, 0.75, 0.9167, 0.8191, 0.9397, 0.5, 0.9797, 0.5, 0.9797, 0.8191, 0.9397, 0.8333, 0.9444, 0.5, 0.9861, 0.1809, 0.9397, 0.5, 0.9797, 0.5, 0.9861, 0.1667, 0.9444, 0.25, 0.08333, 0.1809, 0.06031, 0.1809, 0.06031, 0.25, 0.08333, 0.8333, 0.05556, 0.8191, 0.06031, 0.8191, 0.06031, 0.8333, 0.05556, 0.0, 0.0, 0.5, 0.0, 0.5, 0.0, 0.0, 0.0, 0.75, 0.08333, 0.5, 0.06507, 0.5, 0.06507, 0.75, 0.08333, 0.8333, 0.3333, 0.8191, 0.1772, 0.9591, 0.1745, 0.9792, 0.3333, 0.8191, 0.1772, 0.75, 0.08333, 0.8191, 0.06031, 0.9591, 0.1745, 0.9591, 0.1745, 0.8191, 0.06031, 0.8333, 0.05556, 0.9792, 0.1736, 0.9792, 0.3333, 0.9591, 0.1745, 0.9792, 0.1736, 1.0, 0.3333, 0.1667, 0.6667, 0.1809, 0.8228, 0.0409, 0.8255, 0.02083, 0.6667, 0.1809, 0.8228, 0.25, 0.9167, 0.1809, 0.9397, 0.0409, 0.8255, 0.0409, 0.8255, 0.1809, 0.9397, 0.1667, 0.9444, 0.02083, 0.8264, 0.02083, 0.6667, 0.0409, 0.8255, 0.02083, 0.8264, 0.0, 0.6667, 0.75, 0.9167, 0.8191, 0.8228, 0.9591, 0.8255, 0.8191, 0.9397, 0.8191, 0.8228, 0.8333, 0.6667, 0.9792, 0.6667, 0.9591, 0.8255, 0.9591, 0.8255, 0.9792, 0.6667, 1.0, 0.6667, 0.9792, 0.8264, 0.8191, 0.9397, 0.9591, 0.8255, 0.9792, 0.8264, 0.8333, 0.9444, 0.25, 0.08333, 0.1809, 0.1772, 0.0409, 0.1745, 0.1809, 0.06031, 0.1809, 0.1772, 0.1667, 0.3333, 0.02083, 0.3333, 0.0409, 0.1745, 0.0409, 0.1745, 0.02083, 0.3333, 0.0, 0.3333, 0.02083, 0.1736, 0.1809, 0.06031, 0.0409, 0.1745, 0.02083, 0.1736, 0.1667, 0.05556, 0.25, 0.08333, 0.1809, 0.06031, 0.1809, 0.06031, 0.25, 0.08333, 0.8333, 0.05556, 0.8191, 0.06031, 0.8191, 0.06031, 0.8333, 0.05556, 0.75, 0.08333, 0.5, 0.06507, 0.5, 0.06507, 0.75, 0.08333, 0.5, 0.0, 1.0, 0.0, 1.0, 0.0, 0.5, 0.0, 0.5, 0.06507, 0.25, 0.08333, 0.25, 0.08333, 0.5, 0.06507, 0.5, 0.0, 1.0, 0.0, 1.0, 0.0, 0.5, 0.0, 0.8191, 0.06031, 0.75, 0.08333, 0.75, 0.08333, 0.8191, 0.06031, 0.1809, 0.06031, 0.1667, 0.05556, 0.1667, 0.05556, 0.1809, 0.06031, 0.0, 0.0, 0.5, 0.0, 0.5, 0.0, 0.0, 0.0, 0.5, 0.06507, 0.25, 0.08333, 0.25, 0.08333, 0.5, 0.06507, 0.8191, 0.06031, 0.75, 0.08333, 0.75, 0.08333, 0.8191, 0.06031, 0.1809, 0.06031, 0.1667, 0.05556, 0.1667, 0.05556, 0.1809, 0.06031, 0.5, 0.06507, 0.25, 0.08333, 0.25, 0.08333, 0.5, 0.06507, 0.0, 0.0, 0.5, 0.0, 0.5, 0.0, 0.0, 0.0, 0.25, 0.08333, 0.1809, 0.06031, 0.1809, 0.06031, 0.25, 0.08333, 0.8333, 0.05556, 0.8191, 0.06031, 0.8191, 0.06031, 0.8333, 0.05556, 0.75, 0.08333, 0.5, 0.06507, 0.5, 0.06507, 0.75, 0.08333, 0.5, 0.0, 1.0, 0.0, 1.0, 0.0, 0.5, 0.0, 0.1809, 0.06031, 0.1667, 0.05556, 0.1667, 0.05556, 0.1809, 0.06031, 0.8191, 0.06031, 0.75, 0.08333, 0.75, 0.08333, 0.8191, 0.06031, 0.8191, 0.06031, 0.75, 0.08333, 0.75, 0.08333, 0.8191, 0.06031, 0.5, 0.06507, 0.25, 0.08333, 0.25, 0.08333, 0.5, 0.06507, 0.0, 0.0, 0.5, 0.0, 0.5, 0.0, 0.0, 0.0, 0.25, 0.08333, 0.1809, 0.06031, 0.1809, 0.06031, 0.25, 0.08333, 0.8333, 0.05556, 0.8191, 0.06031, 0.8191, 0.06031, 0.8333, 0.05556, 0.75, 0.08333, 0.5, 0.06507, 0.5, 0.06507, 0.75, 0.08333, 0.5, 0.0, 1.0, 0.0, 1.0, 0.0, 0.5, 0.0, 0.1809, 0.06031, 0.1667, 0.05556, 0.1667, 0.05556, 0.1809, 0.06031, 0.25, 0.08333, 0.1809, 0.06031, 0.1809, 0.06031, 0.25, 0.08333, 0.8333, 0.05556, 0.8191, 0.06031, 0.8191, 0.06031, 0.8333, 0.05556, 0.75, 0.08333, 0.5, 0.06507, 0.5, 0.06507, 0.75, 0.08333, 0.5, 0.0, 1.0, 0.0, 1.0, 0.0, 0.5, 0.0, 0.1809, 0.06031, 0.1667, 0.05556, 0.1667, 0.05556, 0.1809, 0.06031, 0.8191, 0.06031, 0.75, 0.08333, 0.75, 0.08333, 0.8191, 0.06031, 0.5, 0.06507, 0.25, 0.08333, 0.25, 0.08333, 0.5, 0.06507, 0.0, 0.0, 0.5, 0.0, 0.5, 0.0, 0.0, 0.0, 0.0, 0.0, 0.8191, 0.06031, 0.75, 0.08333, 0.5, 0.06507, 0.1809, 0.06031, 0.0, 0.0, 0.5, 0.06507, 0.25, 0.08333, 0.1809, 0.06031, 0.0, 0.0, 0.5, 0.0, 0.0, 0.0, 0.8191, 0.06031, 0.0, 0.0, 0.5, 0.0, 1.0, 0.0])
me_plane_001.materials.append(mat_exterior)
me_plane_001.materials.append(mat_interior)
me_plane_001.use_remesh_preserve_volume = False
me_plane_001.use_remesh_preserve_attributes = False
me_plane_001.use_mirror_vertex_groups = False
me_plane_001.update()
me_cube_003 = bpy.data.meshes.new('Cube.003')
me_cube_003.from_pydata([(-0.8165, -0.9705, 0.99), (-0.596, 0.9703, 1.008), (1.0, -1.0, 0.6762), (1.0, -1.0, 1.0), (1.0, 1.0, 1.0), (1.893, 0.8095, 1.007), (1.871, 0.7207, 0.6864), (1.967, -0.8611, 0.971), (-1.0, 0.0, 0.6762), (-1.0, 0.0, 1.0), (1.0, 0.0, 0.6762), (1.0, 0.0, 1.0), (1.94, 0.0, 0.6762), (1.94, 0.0, 1.0), (1.891, -0.8129, 0.697), (1.678, -0.8591, 0.6468), (1.954, -0.2754, 0.6615), (0.5323, -0.9883, 0.6722), (-0.779, -0.9644, 0.8458), (-0.7826, -0.7732, 0.6643), (-0.5305, 0.9658, 0.8966), (-0.5087, 0.8699, 0.7661), (1.0, 0.9038, 0.6762), (1.0, 1.0, 0.7732), (1.58, 0.814, 0.683)], [], [(24, 23, 4, 5, 6), (21, 22, 10, 8), (8, 10, 2, 17, 19), (11, 9, 0, 3), (11, 3, 7, 13), (10, 22, 24, 6, 12), (2, 10, 12, 16, 15), (4, 11, 13, 5), (6, 5, 13, 12), (4, 1, 9, 11), (8, 9, 1, 20, 21), (12, 13, 7, 14, 16), (2, 3, 0, 18, 17), (14, 15, 16), (3, 2, 15, 14, 7), (17, 18, 19), (19, 18, 0, 9, 8), (22, 23, 24), (22, 21, 20, 23), (20, 1, 4, 23)])
_uv = me_cube_003.uv_layers.new(name='UVMap')
_uv.uv.foreach_set('vector', [0.375, 0.5, 0.4499, 0.5, 0.625, 0.5, 0.625, 0.5, 0.375, 0.5, 0.1186, 0.511, 0.375, 0.512, 0.375, 0.625, 0.125, 0.625, 0.125, 0.625, 0.375, 0.625, 0.375, 0.75, 0.3075, 0.75, 0.125, 0.726, 0.625, 0.625, 0.875, 0.625, 0.875, 0.75, 0.625, 0.75, 0.625, 0.625, 0.625, 0.75, 0.625, 0.75, 0.625, 0.625, 0.375, 0.625, 0.375, 0.512, 0.375, 0.5, 0.375, 0.5, 0.375, 0.625, 0.375, 0.75, 0.375, 0.625, 0.375, 0.625, 0.375, 0.6682, 0.375, 0.75, 0.625, 0.5, 0.625, 0.625, 0.625, 0.625, 0.625, 0.5, 0.375, 0.5, 0.625, 0.5, 0.625, 0.625, 0.375, 0.625, 0.625, 0.5, 0.875, 0.5, 0.875, 0.625, 0.625, 0.625, 0.375, 0.125, 0.625, 0.125, 0.625, 0.25, 0.5377, 0.25, 0.4399, 0.2385, 0.375, 0.625, 0.625, 0.625, 0.625, 0.75, 0.4187, 0.748, 0.375, 0.6682, 0.375, 0.75, 0.625, 0.75, 0.625, 1.0, 0.5153, 1.0, 0.375, 0.8175, 0.4187, 0.748, 0.375, 0.75, 0.375, 0.6682, 0.625, 0.75, 0.375, 0.75, 0.375, 0.75, 0.4187, 0.748, 0.625, 0.75, 0.3075, 0.75, 0.125, 0.749, 0.125, 0.726, 0.375, 0.02397, 0.5153, 0.0, 0.625, 0.0, 0.625, 0.125, 0.375, 0.125, 0.375, 0.512, 0.3729, 0.5, 0.3793, 0.4976, 0.375, 0.512, 0.1186, 0.511, 0.118, 0.4995, 0.3729, 0.5, 0.5377, 0.25, 0.625, 0.25, 0.625, 0.5, 0.4499, 0.5])
me_cube_003.materials.append(mat_stone)
me_cube_003.use_remesh_preserve_volume = False
me_cube_003.use_remesh_preserve_attributes = False
me_cube_003.use_mirror_vertex_groups = False
me_cube_003.update()
me_cube_005 = bpy.data.meshes.new('Cube.005')
me_cube_005.from_pydata([(-0.488, -0.476, -0.3483), (-0.4815, -0.5936, 0.0674), (-0.5095, 0.5108, -0.4131), (-0.4366, 0.4948, 0.3652), (0.4853, -0.4645, -0.3089), (0.6502, -0.5637, 0.1613), (0.5007, 0.4822, -0.3277), (0.5562, 0.4913, 0.3765), (-0.5695, -0.01119, -0.4032), (-0.5687, -0.6365, -0.1205), (-0.4447, -0.1284, 0.2485), (-0.6018, 0.6006, 0.002123), (-0.03922, 0.6256, -0.3835), (0.1203, 0.6473, 0.369), (0.611, 0.6004, 0.03182), (0.6195, 0.02818, -0.3947), (0.7603, -0.06551, 0.261), (0.6433, -0.6155, -0.03192), (-0.03424, -0.576, -0.4036), (0.1163, -0.6819, 0.2352), (-0.7129, -0.1296, 0.01942), (0.00501, 0.8456, 0.00325), (0.851, -0.0004018, -0.004855), (0.01027, -0.8435, -0.0181), (-0.02439, 0.04729, -0.4799), (0.1541, -0.06422, 0.4843)], [], [(0, 9, 20, 8), (9, 1, 10, 20), (20, 10, 3, 11), (8, 20, 11, 2), (2, 11, 21, 12), (11, 3, 13, 21), (21, 13, 7, 14), (12, 21, 14, 6), (6, 14, 22, 15), (14, 7, 16, 22), (22, 16, 5, 17), (15, 22, 17, 4), (4, 17, 23, 18), (17, 5, 19, 23), (23, 19, 1, 9), (18, 23, 9, 0), (2, 12, 24, 8), (12, 6, 15, 24), (24, 15, 4, 18), (8, 24, 18, 0), (7, 13, 25, 16), (13, 3, 10, 25), (25, 10, 1, 19), (16, 25, 19, 5)])
_uv = me_cube_005.uv_layers.new(name='UVMap')
_uv.uv.foreach_set('vector', [0.375, 0.0, 0.5, 0.0, 0.5, 0.125, 0.375, 0.125, 0.5, 0.0, 0.625, 0.0, 0.625, 0.125, 0.5, 0.125, 0.5, 0.125, 0.625, 0.125, 0.625, 0.25, 0.5, 0.25, 0.375, 0.125, 0.5, 0.125, 0.5, 0.25, 0.375, 0.25, 0.375, 0.25, 0.5, 0.25, 0.5, 0.3733, 0.3698, 0.3698, 0.5, 0.25, 0.625, 0.25, 0.6302, 0.3698, 0.5, 0.3733, 0.5, 0.3733, 0.6302, 0.3698, 0.6667, 0.4583, 0.5, 0.4931, 0.3698, 0.3698, 0.5, 0.3733, 0.5, 0.4931, 0.3333, 0.4583, 0.3333, 0.4583, 0.5, 0.4931, 0.5, 0.625, 0.3681, 0.625, 0.5, 0.4931, 0.6667, 0.4583, 0.6319, 0.625, 0.5, 0.625, 0.5, 0.625, 0.6319, 0.625, 0.6667, 0.7917, 0.5, 0.7569, 0.3681, 0.625, 0.5, 0.625, 0.5, 0.7569, 0.3333, 0.7917, 0.3333, 0.7917, 0.5, 0.7569, 0.5, 0.8767, 0.3698, 0.8802, 0.5, 0.7569, 0.6667, 0.7917, 0.6302, 0.8802, 0.5, 0.8767, 0.5, 0.8767, 0.6302, 0.8802, 0.625, 1.0, 0.5, 1.0, 0.3698, 0.8802, 0.5, 0.8767, 0.5, 1.0, 0.375, 1.0, 0.125, 0.5, 0.2448, 0.4948, 0.2483, 0.625, 0.125, 0.625, 0.2448, 0.4948, 0.3333, 0.4583, 0.3681, 0.625, 0.2483, 0.625, 0.2483, 0.625, 0.3681, 0.625, 0.3333, 0.7917, 0.2448, 0.7552, 0.125, 0.625, 0.2483, 0.625, 0.2448, 0.7552, 0.125, 0.75, 0.6667, 0.4583, 0.7552, 0.4948, 0.7517, 0.625, 0.6319, 0.625, 0.7552, 0.4948, 0.875, 0.5, 0.875, 0.625, 0.7517, 0.625, 0.7517, 0.625, 0.875, 0.625, 0.875, 0.75, 0.7552, 0.7552, 0.6319, 0.625, 0.7517, 0.625, 0.7552, 0.7552, 0.6667, 0.7917])
me_cube_005.materials.append(mat_stone)
me_cube_005.use_remesh_preserve_volume = False
me_cube_005.use_remesh_preserve_attributes = False
me_cube_005.use_mirror_vertex_groups = False
me_cube_005.update()
me_cube_006 = bpy.data.meshes.new('Cube.006')
me_cube_006.from_pydata([(-0.488, -0.476, -0.3483), (-0.4815, -0.5936, 0.0674), (-0.5095, 0.5108, -0.4131), (0.4853, -0.4645, -0.3089), (0.6573, -0.4007, 0.1654), (0.5007, 0.4822, -0.3277), (-0.5695, -0.01119, -0.4032), (-0.5687, -0.6365, -0.1205), (-0.4447, -0.1284, 0.2485), (-0.6018, 0.6006, 0.002123), (-0.03922, 0.6256, -0.3835), (0.1215, 0.6441, 0.3483), (0.611, 0.6004, 0.03182), (0.6195, 0.02818, -0.3947), (0.7523, 0.03139, 0.3013), (0.6443, -0.5489, -0.02991), (-0.03424, -0.576, -0.4036), (-0.7129, -0.1296, 0.01942), (0.00501, 0.8456, 0.00325), (0.8505, 0.005158, -0.002544), (0.1142, -0.7614, 0.02715), (-0.02439, 0.04729, -0.4799), (0.2055, -0.1069, 0.3389), (0.1838, -0.2832, 0.3096), (-0.1309, -0.6329, 0.2395), (0.1777, -0.6901, 0.1073), (0.4332, -0.5133, 0.1926), (0.6378, 0.2098, 0.3093), (0.5909, 0.5547, 0.1577), (0.3445, 0.5572, 0.303), (-0.189, 0.5544, 0.317), (-0.5357, 0.5583, 0.1475), (-0.4398, 0.2516, 0.3197)], [], [(0, 7, 17, 6), (7, 1, 8, 17), (9, 31, 30, 11, 18), (6, 17, 9, 2), (2, 9, 18, 10), (12, 28, 27, 14, 19), (10, 18, 12, 5), (5, 12, 19, 13), (19, 14, 4, 15), (13, 19, 15, 3), (3, 15, 20, 16), (22, 8, 1, 24, 23), (15, 4, 26, 25, 20), (16, 20, 7, 0), (2, 10, 21, 6), (10, 5, 13, 21), (21, 13, 3, 16), (6, 21, 16, 0), (18, 11, 29, 28, 12), (17, 8, 32, 31, 9), (20, 25, 24, 1, 7), (23, 24, 25, 26), (14, 22, 23, 26, 4), (27, 28, 29), (27, 29, 11, 22, 14), (30, 31, 32), (11, 30, 32, 8, 22)])
_uv = me_cube_006.uv_layers.new(name='UVMap')
_uv.uv.foreach_set('vector', [0.375, 0.0, 0.5, 0.0, 0.5, 0.125, 0.375, 0.125, 0.5, 0.0, 0.625, 0.0, 0.625, 0.125, 0.5, 0.125, 0.5, 0.25, 0.5501, 0.25, 0.6272, 0.3013, 0.6302, 0.3698, 0.5, 0.3733, 0.375, 0.125, 0.5, 0.125, 0.5, 0.25, 0.375, 0.25, 0.375, 0.25, 0.5, 0.25, 0.5, 0.3733, 0.3698, 0.3698, 0.5, 0.4931, 0.5624, 0.48, 0.6535, 0.5214, 0.6319, 0.625, 0.5, 0.625, 0.3698, 0.3698, 0.5, 0.3733, 0.5, 0.4931, 0.3333, 0.4583, 0.3333, 0.4583, 0.5, 0.4931, 0.5, 0.625, 0.3681, 0.625, 0.5, 0.625, 0.6319, 0.625, 0.6667, 0.7917, 0.5, 0.7569, 0.3681, 0.625, 0.5, 0.625, 0.5, 0.7569, 0.3333, 0.7917, 0.3333, 0.7917, 0.5, 0.7569, 0.5, 0.8767, 0.3698, 0.8802, 0.7517, 0.625, 0.875, 0.625, 0.875, 0.75, 0.8002, 0.7533, 0.754, 0.7093, 0.5, 0.7569, 0.6667, 0.7917, 0.6458, 0.8424, 0.534, 0.8776, 0.5, 0.8767, 0.3698, 0.8802, 0.5, 0.8767, 0.5, 1.0, 0.375, 1.0, 0.125, 0.5, 0.2448, 0.4948, 0.2483, 0.625, 0.125, 0.625, 0.2448, 0.4948, 0.3333, 0.4583, 0.3681, 0.625, 0.2483, 0.625, 0.2483, 0.625, 0.3681, 0.625, 0.3333, 0.7917, 0.2448, 0.7552, 0.125, 0.625, 0.2483, 0.625, 0.2448, 0.7552, 0.125, 0.75, 0.5, 0.3733, 0.6302, 0.3698, 0.6487, 0.4146, 0.5624, 0.48, 0.5, 0.4931, 0.5, 0.125, 0.625, 0.125, 0.625, 0.2012, 0.5501, 0.25, 0.5, 0.25, 0.5, 0.8767, 0.534, 0.8776, 0.6283, 0.9252, 0.625, 1.0, 0.5, 1.0, 0.754, 0.7093, 0.7552, 0.7552, 0.7552, 0.7552, 0.7174, 0.7708, 0.6319, 0.625, 0.7517, 0.625, 0.754, 0.7093, 0.7174, 0.7708, 0.6667, 0.7917, 0.6535, 0.5214, 0.6667, 0.4583, 0.7104, 0.4763, 0.6535, 0.5214, 0.7104, 0.4763, 0.7552, 0.4948, 0.7517, 0.625, 0.6319, 0.625, 0.8237, 0.4978, 0.875, 0.5, 0.875, 0.5488, 0.7552, 0.4948, 0.8237, 0.4978, 0.875, 0.5488, 0.875, 0.625, 0.7517, 0.625])
me_cube_006.materials.append(mat_stone)
me_cube_006.use_remesh_preserve_volume = False
me_cube_006.use_remesh_preserve_attributes = False
me_cube_006.use_mirror_vertex_groups = False
me_cube_006.update()
me_cube_007 = bpy.data.meshes.new('Cube.007')
me_cube_007.from_pydata([(-1.0, -1.0, -1.0), (-1.0, -1.0, 1.03), (-1.319, 1.162, -1.674), (-1.327, 0.81, 1.03), (2.992, -1.0, -1.0), (2.992, -1.0, 1.03), (3.341, 1.273, 1.03), (-0.9538, 3.142, 1.03), (-0.629, 2.985, -1.67), (2.992, 2.985, -1.0), (2.992, 2.985, 1.03), (-2.996, 1.0, 1.03), (-2.996, 1.0, -1.0), (-2.996, 2.985, 1.03), (-2.996, 2.985, -1.0), (-1.209, 2.777, -2.902), (-2.468, 1.778, -2.853), (-2.613, 1.291, -2.351), (-0.4515, 0.9986, -4.026), (2.444, 0.9986, -3.624), (-0.4515, 0.5006, -4.026), (0.2545, -0.2701, -3.986), (-0.5315, -0.5318, -2.812), (-0.5737, 2.814, -2.404), (0.01695, 2.122, -4.026), (-0.4515, 1.683, -4.026), (2.557, 2.55, -1.947), (2.444, 1.795, -3.693), (1.414, 2.28, -3.837), (2.113, 2.484, -2.899), (2.089, 2.15, -3.596), (2.444, 0.4057, -3.775), (2.471, -0.479, -2.829), (1.319, -0.4518, -4.026), (1.896, 0.9986, -4.026), (2.444, 0.4272, -3.735), (1.543, 0.9648, -4.305), (-0.01107, 0.9648, -4.305), (-0.01107, 0.6352, -4.305), (0.5061, 0.004668, -4.305), (0.3148, 1.918, -4.305), (-0.01107, 1.418, -4.305), (1.211, 1.918, -4.305), (1.161, 0.004668, -4.305), (1.906, 0.5723, -4.305), (1.906, 0.5866, -4.305), (3.217, 0.943, 0.2656), (2.942, 0.635, -0.9855), (2.893, 1.348, -2.028), (3.186, 1.505, -0.9859), (1.171, 1.136, 1.03), (0.9429, -1.238, -1.0), (0.9429, -1.238, 1.03), (0.9962, 3.222, 1.03), (1.182, 2.985, -1.335), (-2.521, 2.814, -2.642), (-1.74, 2.776, -2.956), (-2.449, 2.098, -2.907), (-1.256, 1.188, -2.375), (-2.234, 1.35, -2.809), (-1.209, 1.992, -2.902), (-1.519, 2.459, -3.109), (-2.196, 1.922, -3.082), (-1.805, 2.458, -3.138), (-2.186, 2.094, -3.112), (-2.07, 1.692, -3.059), (-1.519, 2.037, -3.109)], [], [(0, 1, 3, 2), (50, 6, 10, 53), (48, 47, 4, 32, 31, 35, 19), (51, 52, 1, 0), (50, 3, 1, 52), (61, 66, 63), (9, 49, 48, 19, 27, 26), (54, 53, 10, 9), (12, 11, 13, 14), (2, 3, 11, 12), (7, 8, 14, 13), (3, 7, 13, 11), (14, 8, 15, 56, 55), (8, 2, 58, 60, 15), (2, 12, 17, 59, 58), (2, 8, 23, 25, 18), (47, 46, 6, 5, 4), (20, 21, 22), (0, 2, 18, 20, 22), (23, 24, 25), (24, 23, 8, 54), (30, 29, 26, 27), (28, 29, 30), (19, 34, 28, 30, 27), (31, 32, 33), (28, 34, 36, 42), (35, 34, 19), (20, 18, 37, 38), (37, 36, 43, 39, 38), (42, 36, 40), (21, 20, 38, 39), (35, 31, 44, 45), (31, 33, 43, 44), (18, 25, 41, 37), (24, 28, 42, 40), (33, 21, 39, 43), (34, 35, 45, 36), (25, 24, 40, 41), (46, 47, 48, 49), (6, 46, 49, 9, 10), (8, 7, 53, 54), (6, 50, 52, 5), (4, 5, 52, 51), (3, 50, 53, 7), (9, 54, 29, 26), (28, 24, 54, 29), (55, 56, 57), (12, 14, 55, 57, 16, 17), (58, 59, 60), (57, 56, 63, 64), (16, 59, 17), (15, 60, 66, 61), (16, 57, 64, 62), (56, 15, 61, 63), (60, 59, 65, 66), (59, 16, 62, 65), (51, 33, 32, 4), (21, 51, 0, 22), (33, 51, 21), (40, 36, 37, 41), (43, 36, 45, 44), (63, 65, 62, 64), (65, 63, 66)])
_uv = me_cube_007.uv_layers.new(name='UVMap')
_uv.uv.foreach_set('vector', [0.375, 0.0, 0.625, 0.0, 0.625, 0.25, 0.375, 0.25, 0.75, 0.5, 0.625, 0.5, 0.625, 0.5, 0.75, 0.5, 0.375, 0.5, 0.375, 0.5146, 0.375, 0.75, 0.375, 0.75, 0.375, 0.6022, 0.375, 0.5985, 0.375, 0.5, 0.375, 0.875, 0.625, 0.875, 0.625, 1.0, 0.375, 1.0, 0.75, 0.5, 0.875, 0.5, 0.875, 0.75, 0.75, 0.75, 0.125, 0.5, 0.125, 0.5, 0.125, 0.5, 0.375, 0.5, 0.375, 0.5, 0.375, 0.5, 0.375, 0.5, 0.375, 0.5, 0.375, 0.5, 0.375, 0.375, 0.625, 0.375, 0.625, 0.5, 0.375, 0.5, 0.375, 0.25, 0.625, 0.25, 0.625, 0.25, 0.375, 0.25, 0.375, 0.25, 0.625, 0.25, 0.625, 0.25, 0.375, 0.25, 0.625, 0.25, 0.375, 0.25, 0.375, 0.25, 0.625, 0.25, 0.875, 0.5, 0.875, 0.5, 0.875, 0.5, 0.875, 0.5, 0.375, 0.25, 0.375, 0.25, 0.375, 0.25, 0.375, 0.25, 0.375, 0.25, 0.125, 0.5, 0.125, 0.5, 0.125, 0.5, 0.125, 0.5, 0.125, 0.5, 0.375, 0.25, 0.375, 0.25, 0.375, 0.25, 0.375, 0.25, 0.375, 0.25, 0.125, 0.5, 0.125, 0.5, 0.125, 0.5, 0.125, 0.5, 0.125, 0.5, 0.375, 0.5146, 0.3924, 0.5, 0.625, 0.5, 0.625, 0.75, 0.375, 0.75, 0.375, 0.1642, 0.375, -0.01781, 0.375, 0.0, 0.375, 0.0, 0.375, 0.25, 0.375, 0.25, 0.375, 0.1642, 0.375, 0.0, 0.125, 0.5, 0.1675, 0.5, 0.125, 0.5, 0.1675, 0.5, 0.125, 0.5, 0.125, 0.5, 0.25, 0.5, 0.3444, 0.5, 0.3424, 0.5, 0.375, 0.5, 0.375, 0.5, 0.2844, 0.5, 0.3424, 0.5, 0.3444, 0.5, 0.375, 0.5, 0.3277, 0.5, 0.2844, 0.5, 0.3444, 0.5, 0.375, 0.5, 0.375, 0.6022, 0.375, 0.75, 0.2779, 0.75, 0.2844, 0.5, 0.3277, 0.5, 0.3277, 0.5, 0.2844, 0.5, 0.375, 0.5985, 0.3277, 0.5, 0.375, 0.5, 0.375, 0.1642, 0.375, 0.25, 0.375, 0.25, 0.375, 0.1642, 0.125, 0.5, 0.3277, 0.5, 0.2779, 0.75, 0.1925, 0.75, 0.125, 0.5858, 0.2844, 0.5, 0.3277, 0.5, 0.1675, 0.5, 0.375, -0.01781, 0.375, 0.1642, 0.375, 0.1642, 0.375, -0.01781, 0.375, 0.5985, 0.375, 0.6022, 0.375, 0.6022, 0.375, 0.5985, 0.375, 0.6022, 0.2779, 0.75, 0.2779, 0.75, 0.375, 0.6022, 0.125, 0.5, 0.125, 0.5, 0.125, 0.5, 0.125, 0.5, 0.1675, 0.5, 0.2844, 0.5, 0.2844, 0.5, 0.1675, 0.5, 0.375, 0.8471, 0.375, 0.9325, 0.375, 0.9325, 0.375, 0.8471, 0.3277, 0.5, 0.375, 0.5985, 0.375, 0.5985, 0.3277, 0.5, 0.125, 0.5, 0.1675, 0.5, 0.1675, 0.5, 0.125, 0.5, 0.3924, 0.5, 0.375, 0.5146, 0.375, 0.5, 0.375, 0.5, 0.625, 0.5, 0.3924, 0.5, 0.375, 0.5, 0.375, 0.5, 0.625, 0.5, 0.375, 0.25, 0.625, 0.25, 0.625, 0.375, 0.375, 0.375, 0.625, 0.5, 0.75, 0.5, 0.75, 0.75, 0.625, 0.75, 0.375, 0.75, 0.625, 0.75, 0.625, 0.875, 0.375, 0.875, 0.875, 0.5, 0.75, 0.5, 0.75, 0.5, 0.875, 0.5, 0.375, 0.5, 0.375, 0.375, 0.3424, 0.5, 0.375, 0.5, 0.2844, 0.5, 0.1675, 0.5, 0.25, 0.5, 0.3424, 0.5, 0.375, 0.25, 0.375, 0.25, 0.375, 0.25, 0.375, 0.25, 0.375, 0.25, 0.375, 0.25, 0.375, 0.25, 0.375, 0.25, 0.375, 0.25, 0.125, 0.5, 0.125, 0.5, 0.125, 0.5, 0.375, 0.25, 0.375, 0.25, 0.375, 0.25, 0.375, 0.25, 0.125, 0.5, 0.125, 0.5, 0.125, 0.5, 0.125, 0.5, 0.125, 0.5, 0.125, 0.5, 0.125, 0.5, 0.375, 0.25, 0.375, 0.25, 0.375, 0.25, 0.375, 0.25, 0.375, 0.25, 0.375, 0.25, 0.375, 0.25, 0.375, 0.25, 0.125, 0.5, 0.125, 0.5, 0.125, 0.5, 0.125, 0.5, 0.125, 0.5, 0.125, 0.5, 0.125, 0.5, 0.125, 0.5, 0.375, 0.875, 0.2779, 0.75, 0.375, 0.75, 0.375, 0.75, 0.375, -0.01781, 0.375, 0.875, 0.375, 1.0, 0.375, 0.0, 0.2779, 0.75, 0.375, 0.875, 0.375, -0.01781, 0.1675, 0.5, 0.3277, 0.5, 0.125, 0.5, 0.125, 0.5, 0.2779, 0.75, 0.3277, 0.5, 0.375, 0.5985, 0.375, 0.6022, 0.125, 0.5, 0.125, 0.5, 0.125, 0.5, 0.125, 0.5, 0.125, 0.5, 0.125, 0.5, 0.125, 0.5])
me_cube_007.materials.append(mat_stone)
me_cube_007.use_remesh_preserve_volume = False
me_cube_007.use_remesh_preserve_attributes = False
me_cube_007.use_mirror_vertex_groups = False
me_cube_007.update()
me_cube_008 = bpy.data.meshes.new('Cube.008')
me_cube_008.from_pydata([(-1.278, 0.8581, 1.024), (-0.9538, 3.142, 1.03), (-2.996, 1.0, 1.03), (-2.751, 1.259, -0.917), (-3.151, 2.956, 1.052), (-2.902, 2.937, -0.3916), (-1.18, 3.08, -1.639), (-0.9089, 2.983, -1.132), (-0.8011, 2.109, -1.792), (-2.678, 1.309, -1.469), (-1.31, 2.89, -2.307), (-1.122, 2.192, -2.29), (-2.066, 1.342, -2.207), (-2.713, 1.712, -1.851), (-2.444, 1.448, -1.891), (-2.787, 2.227, -1.652), (-2.723, 2.643, -1.354), (-1.728, 2.715, -2.079), (-1.238, 1.92, -2.318), (-1.468, 1.463, -1.849), (-1.903, 1.34, -2.217), (-1.816, 2.223, -2.222), (-1.703, 2.761, -2.115), (-1.753, 2.216, -2.24), (-1.333, 2.361, -2.756), (-1.516, 2.55, -2.683), (-1.698, 2.538, -2.612), (-1.679, 1.875, -2.669), (-1.394, 2.216, -2.752), (-1.704, 2.187, -2.597), (-2.302, 1.724, -2.509), (-2.504, 1.733, -2.373), (-2.58, 1.924, -2.282), (-2.211, 2.387, -2.271), (-2.589, 2.174, -2.147), (-2.176, 2.077, -2.542), (-2.163, 0.9966, -0.7692), (-2.133, 0.7487, 1.03), (-1.705, 3.213, 1.05), (-2.094, 3.097, -1.027), (-2.18, 2.066, -2.541), (-1.508, 1.184, -1.16), (-1.369, 1.27, -1.359), (-0.9454, 1.646, -1.603), (-1.214, 1.008, 0.5351), (-2.894, 1.865, -0.7105), (-3.182, 1.86, 1.107), (-0.9446, 2.183, 1.027)], [], [(3, 2, 46, 45), (0, 47, 1, 38, 4, 46, 2, 37), (1, 7, 6, 39, 38), (6, 7, 8), (8, 43, 42, 19, 18, 11), (6, 8, 11, 10), (3, 45, 15, 13, 9), (41, 44, 0, 37, 36), (5, 39, 17, 16), (13, 14, 12, 9), (15, 16, 17), (42, 41, 20, 19), (18, 19, 20), (10, 11, 24, 25), (17, 21, 35, 33), (22, 23, 21, 17), (24, 28, 26, 25), (21, 23, 20, 12), (11, 18, 28, 24), (20, 23, 29, 27), (18, 20, 27, 28), (23, 22, 26, 29), (22, 10, 25, 26), (33, 35, 40, 32, 34), (15, 17, 33, 34), (12, 14, 31, 30), (13, 15, 34, 32), (21, 12, 30, 40, 35), (14, 13, 32, 31), (36, 37, 2, 3), (12, 36, 3, 9), (17, 39, 6, 22), (38, 39, 5, 4), (22, 6, 10), (32, 40, 30, 31), (26, 28, 27, 29), (41, 42, 43, 44), (44, 43, 8, 47, 0), (15, 45, 5, 16), (45, 46, 4, 5), (47, 8, 7, 1), (20, 41, 36, 12)])
_uv = me_cube_008.uv_layers.new(name='UVMap')
_uv.uv.foreach_set('vector', [0.375, 0.25, 0.625, 0.25, 0.625, 0.25, 0.375, 0.25, 0.875, 0.5, 0.875, 0.5, 0.875, 0.5, 0.875, 0.5, 0.875, 0.5, 0.875, 0.5, 0.875, 0.5, 0.875, 0.5, 0.625, 0.25, 0.4286, 0.25, 0.375, 0.25, 0.375, 0.25, 0.625, 0.25, 0.375, 0.25, 0.4286, 0.25, 0.375, 0.25, 0.125, 0.5, 0.125, 0.5, 0.125, 0.5, 0.125, 0.5, 0.125, 0.5, 0.125, 0.5, 0.375, 0.25, 0.375, 0.25, 0.375, 0.25, 0.375, 0.25, 0.375, 0.25, 0.375, 0.25, 0.375, 0.25, 0.375, 0.25, 0.375, 0.25, 0.375, 0.25, 0.3983, 0.25, 0.625, 0.25, 0.625, 0.25, 0.375, 0.25, 0.375, 0.25, 0.375, 0.25, 0.375, 0.25, 0.375, 0.25, 0.375, 0.25, 0.3224, 0.3026, 0.2482, 0.3768, 0.375, 0.25, 0.375, 0.25, 0.375, 0.25, 0.375, 0.25, 0.375, 0.25, 0.375, 0.25, 0.375, 0.25, 0.375, 0.25, 0.125, 0.5, 0.1434, 0.4816, 0.1803, 0.4447, 0.375, 0.25, 0.375, 0.25, 0.375, 0.25, 0.375, 0.25, 0.375, 0.25, 0.2658, 0.3592, 0.2658, 0.3592, 0.375, 0.25, 0.375, 0.25, 0.2579, 0.3671, 0.2658, 0.3592, 0.375, 0.25, 0.125, 0.5, 0.125, 0.5, 0.375, 0.25, 0.375, 0.25, 0.2658, 0.3592, 0.2579, 0.3671, 0.1803, 0.4447, 0.2482, 0.3768, 0.125, 0.5, 0.125, 0.5, 0.125, 0.5, 0.125, 0.5, 0.1803, 0.4447, 0.2579, 0.3671, 0.2579, 0.3671, 0.1803, 0.4447, 0.125, 0.5, 0.1803, 0.4447, 0.1803, 0.4447, 0.125, 0.5, 0.2579, 0.3671, 0.375, 0.25, 0.375, 0.25, 0.2579, 0.3671, 0.375, 0.25, 0.375, 0.25, 0.375, 0.25, 0.375, 0.25, 0.375, 0.25, 0.2658, 0.3592, 0.2653, 0.3597, 0.375, 0.25, 0.375, 0.25, 0.375, 0.25, 0.375, 0.25, 0.375, 0.25, 0.375, 0.25, 0.2482, 0.3768, 0.3224, 0.3026, 0.3224, 0.3026, 0.2482, 0.3768, 0.375, 0.25, 0.375, 0.25, 0.375, 0.25, 0.375, 0.25, 0.2658, 0.3592, 0.2482, 0.3768, 0.2482, 0.3768, 0.2653, 0.3597, 0.2658, 0.3592, 0.3224, 0.3026, 0.375, 0.25, 0.375, 0.25, 0.3224, 0.3026, 0.375, 0.25, 0.625, 0.25, 0.625, 0.25, 0.375, 0.25, 0.375, 0.25, 0.375, 0.25, 0.375, 0.25, 0.375, 0.25, 0.375, 0.25, 0.375, 0.25, 0.375, 0.25, 0.375, 0.25, 0.625, 0.25, 0.375, 0.25, 0.375, 0.25, 0.625, 0.25, 0.375, 0.25, 0.375, 0.25, 0.375, 0.25, 0.375, 0.25, 0.2653, 0.3597, 0.2482, 0.3768, 0.3224, 0.3026, 0.375, 0.25, 0.125, 0.5, 0.1803, 0.4447, 0.2579, 0.3671, 0.375, 0.25, 0.375, 0.25, 0.375, 0.25, 0.3983, 0.25, 0.1949, 0.5, 0.125, 0.5, 0.125, 0.5, 0.7311, 0.3561, 0.875, 0.5, 0.375, 0.25, 0.375, 0.25, 0.375, 0.25, 0.375, 0.25, 0.375, 0.25, 0.625, 0.25, 0.625, 0.25, 0.375, 0.25, 0.7311, 0.3561, 0.125, 0.5, 0.2323, 0.4464, 0.625, 0.25, 0.375, 0.25, 0.375, 0.25, 0.375, 0.25, 0.375, 0.25])
me_cube_008.materials.append(mat_stone)
me_cube_008.use_remesh_preserve_volume = False
me_cube_008.use_remesh_preserve_attributes = False
me_cube_008.use_mirror_vertex_groups = False
me_cube_008.update()
me_cube_009 = bpy.data.meshes.new('Cube.009')
me_cube_009.from_pydata([(-1.0, -1.0, -1.0), (-1.0, -1.0, 1.03), (-1.319, 1.162, -1.674), (-1.327, 0.81, 1.03), (2.992, -1.0, -1.0), (2.992, -1.0, 1.03), (3.341, 1.273, 1.03), (-0.9538, 3.142, 1.03), (-0.629, 2.985, -1.67), (2.992, 2.985, -1.0), (2.992, 2.985, 1.03), (-0.7239, 0.7812, -3.722), (2.552, 1.414, -3.358), (-0.768, 0.3725, -3.582), (0.7503, -0.3815, -3.775), (-0.8263, -0.4211, -2.231), (-0.5737, 2.814, -2.404), (0.06415, 2.573, -3.313), (-0.5309, 1.931, -3.609), (2.557, 2.55, -1.947), (2.553, 1.792, -3.298), (2.113, 2.484, -2.899), (2.089, 2.15, -3.596), (1.949, 0.1506, -3.646), (2.471, -0.479, -2.829), (1.471, -0.6306, -3.307), (3.492, 1.045, -0.6975), (2.942, 0.635, -0.9855), (2.893, 1.348, -2.028), (3.186, 1.505, -0.9859), (1.171, 1.136, 1.03), (0.9429, -1.238, -1.0), (0.9429, -1.238, 1.03), (0.9962, 3.222, 1.03), (1.182, 2.985, -1.335), (-0.2381, 0.9352, -4.527), (0.695, 0.1992, -4.56), (0.2607, 2.069, -4.267), (-0.116, 1.663, -4.455), (1.543, 1.802, -4.447), (1.454, 0.536, -4.478), (1.122, 1.89, -4.388), (1.062, 0.3623, -4.521), (0.3367, 1.805, -4.558), (0.08635, 1.535, -4.683), (0.005164, 1.051, -4.731), (0.909, 1.685, -4.639), (0.8696, 0.6698, -4.727), (0.6254, 0.5615, -4.753), (1.197, -0.1832, -3.727), (1.528, 2.267, -3.518)], [], [(0, 1, 3, 2), (30, 6, 10, 33), (24, 28, 27, 4), (31, 32, 1, 0), (30, 3, 1, 32), (9, 29, 28, 12, 20, 19), (34, 33, 10, 9), (2, 3, 7, 8), (2, 8, 16, 18, 11), (27, 26, 6, 5, 4), (13, 14, 15), (0, 2, 11, 13, 15), (16, 17, 18), (17, 16, 8, 34), (22, 21, 19, 20), (23, 24, 25), (22, 50, 21), (23, 12, 28, 24), (26, 27, 28, 29), (6, 26, 29, 9, 10), (8, 7, 33, 34), (6, 30, 32, 5), (4, 5, 32, 31), (3, 30, 33, 7), (9, 34, 21, 19), (31, 25, 24, 4), (14, 31, 0, 15), (25, 31, 14), (12, 23, 22, 20), (23, 25, 49), (13, 11, 14), (11, 18, 38, 35), (18, 17, 37, 38), (23, 49, 42, 40), (17, 50, 41, 37), (14, 11, 35, 36), (22, 23, 40, 39), (42, 36, 48, 47), (44, 43, 46, 47, 48, 45), (42, 41, 39, 40), (37, 41, 46, 43), (38, 37, 43, 44), (36, 35, 45, 48), (41, 42, 47, 46), (35, 38, 44, 45), (42, 49, 14, 36), (41, 50, 22, 39), (21, 50, 17, 34), (49, 25, 14)])
_uv = me_cube_009.uv_layers.new(name='UVMap')
_uv.uv.foreach_set('vector', [0.375, 0.0, 0.625, 0.0, 0.625, 0.25, 0.375, 0.25, 0.75, 0.5, 0.625, 0.5, 0.625, 0.5, 0.75, 0.5, 0.375, 0.75, 0.375, 0.5, 0.375, 0.5146, 0.375, 0.75, 0.375, 0.875, 0.625, 0.875, 0.625, 1.0, 0.375, 1.0, 0.75, 0.5, 0.875, 0.5, 0.875, 0.75, 0.75, 0.75, 0.375, 0.5, 0.375, 0.5, 0.375, 0.5, 0.375, 0.5, 0.375, 0.5, 0.375, 0.5, 0.375, 0.375, 0.625, 0.375, 0.625, 0.5, 0.375, 0.5, 0.125, 0.5, 0.875, 0.5, 0.625, 0.25, 0.125, 0.5, 0.125, 0.5, 0.125, 0.5, 0.125, 0.5, 0.125, 0.5, 0.125, 0.5, 0.375, 0.5146, 0.3924, 0.5, 0.625, 0.5, 0.625, 0.75, 0.375, 0.75, 0.375, 0.1642, 0.375, -0.01781, 0.375, 0.0, 0.375, 0.0, 0.375, 0.25, 0.375, 0.25, 0.375, 0.1642, 0.375, 0.0, 0.125, 0.5, 0.1675, 0.5, 0.125, 0.5, 0.1675, 0.5, 0.125, 0.5, 0.125, 0.5, 0.25, 0.5, 0.3444, 0.5, 0.3424, 0.5, 0.375, 0.5, 0.375, 0.5, 0.375, 0.6022, 0.375, 0.75, 0.2779, 0.75, 0.3444, 0.5, 0.2953, 0.5, 0.3424, 0.5, 0.375, 0.6022, 0.375, 0.5, 0.375, 0.5, 0.375, 0.75, 0.3924, 0.5, 0.375, 0.5146, 0.375, 0.5, 0.375, 0.5, 0.625, 0.5, 0.3924, 0.5, 0.375, 0.5, 0.375, 0.5, 0.625, 0.5, 0.375, 0.25, 0.625, 0.25, 0.625, 0.375, 0.375, 0.375, 0.625, 0.5, 0.75, 0.5, 0.75, 0.75, 0.625, 0.75, 0.375, 0.75, 0.625, 0.75, 0.625, 0.875, 0.375, 0.875, 0.875, 0.5, 0.75, 0.5, 0.75, 0.5, 0.875, 0.5, 0.375, 0.5, 0.375, 0.375, 0.3424, 0.5, 0.375, 0.5, 0.375, 0.875, 0.2779, 0.75, 0.375, 0.75, 0.375, 0.75, 0.375, -0.01781, 0.375, 0.875, 0.375, 1.0, 0.375, 0.0, 0.2779, 0.75, 0.375, 0.875, 0.375, -0.01781, 0.375, 0.5, 0.375, 0.6022, 0.3444, 0.5, 0.375, 0.5, 0.375, 0.6022, 0.2779, 0.75, 0.375, 0.2132, 0.375, 0.1642, 0.375, 0.25, 0.375, -0.01781, 0.125, 0.5, 0.125, 0.5, 0.125, 0.5, 0.125, 0.5, 0.125, 0.5, 0.1675, 0.5, 0.1675, 0.5, 0.125, 0.5, 0.375, 0.6022, 0.375, 0.2132, 0.375, 0.2824, 0.375, 0.6022, 0.1675, 0.5, 0.2953, 0.5, 0.2863, 0.5, 0.1675, 0.5, 0.375, -0.01781, 0.375, 0.25, 0.375, 0.25, 0.375, -0.01781, 0.3444, 0.5, 0.375, 0.6022, 0.375, 0.6022, 0.3444, 0.5, 0.375, 0.2824, 0.375, -0.01781, 0.375, -0.01781, 0.375, 0.2824, 0.125, 0.5, 0.1675, 0.5, 0.2863, 0.5, 0.375, 0.2824, 0.375, -0.01781, 0.125, 0.5, 0.375, 0.2824, 0.2863, 0.5, 0.3444, 0.5, 0.375, 0.6022, 0.1675, 0.5, 0.2863, 0.5, 0.2863, 0.5, 0.1675, 0.5, 0.125, 0.5, 0.1675, 0.5, 0.1675, 0.5, 0.125, 0.5, 0.375, -0.01781, 0.375, 0.25, 0.375, 0.25, 0.375, -0.01781, 0.2863, 0.5, 0.375, 0.2824, 0.375, 0.2824, 0.2863, 0.5, 0.125, 0.5, 0.125, 0.5, 0.125, 0.5, 0.125, 0.5, 0.375, 0.2824, 0.375, 0.2132, 0.375, -0.01781, 0.375, -0.01781, 0.2863, 0.5, 0.2953, 0.5, 0.3444, 0.5, 0.3444, 0.5, 0.3424, 0.5, 0.2953, 0.5, 0.1675, 0.5, 0.25, 0.5, 0.375, 0.2132, 0.2779, 0.75, 0.375, -0.01781])
me_cube_009.materials.append(mat_stone)
me_cube_009.use_remesh_preserve_volume = False
me_cube_009.use_remesh_preserve_attributes = False
me_cube_009.use_mirror_vertex_groups = False
me_cube_009.update()
me_plane_002 = bpy.data.meshes.new('Plane.002')
me_plane_002.from_pydata([(-0.4336, -0.4454, -0.1319), (0.5353, -0.4567, -0.1333), (-0.4767, 0.3721, -0.1253), (0.4922, 0.3608, -0.1267), (0.0, 0.0, 0.0), (0.06316, -0.5792, -0.1349), (0.006017, 0.5052, -0.1257), (-0.6057, -0.02853, -0.1293), (0.6748, -0.04547, -0.1313), (-2.041, -1.889, -1.078), (-1.313, -1.253, -0.4899), (1.656, -1.292, -0.4899), (-1.446, 1.263, -0.4899), (1.523, 1.223, -0.4899), (0.2104, -1.654, -0.4899), (0.03579, 1.66, -0.4899), (-1.824, 0.03282, -0.4899), (2.07, -0.02596, -0.4899), (2.426, -1.949, -1.078), (-2.24, 1.895, -1.078), (2.227, 1.836, -1.078), (0.2303, -2.498, -1.056), (-0.02093, 2.482, -0.9174), (-2.78, 0.01559, -0.9196), (3.033, -0.01543, -0.9926), (3.601, -0.1806, -2.138), (-3.338, -0.02984, -2.1), (-0.05215, 2.961, -2.09), (0.274, -2.937, -2.241), (2.614, 2.173, -1.99), (-2.673, 2.244, -1.99), (2.85, -2.306, -1.99), (-2.437, -2.235, -1.99), (3.228, -0.04703, -3.18), (-2.989, 0.04681, -3.18), (-0.01982, 2.645, -3.18), (0.259, -2.645, -3.18), (2.355, 1.947, -3.18), (-2.385, 2.01, -3.18), (2.566, -2.068, -3.18), (-2.174, -2.005, -3.18), (1.306, -0.02668, -4.228), (-1.077, 0.009294, -4.228), (0.06136, 1.005, -4.228), (0.1682, -1.023, -4.228), (1.183, 0.9249, -4.123), (-1.081, 0.9554, -4.123), (1.284, -0.9943, -4.123), (-0.98, -0.9638, -4.123), (0.1232, -0.0117, -4.439), (0.4114, -0.3153, -0.03114), (0.03127, -0.4331, -0.03908), (-0.3644, -0.3128, -0.0241), (-0.3982, 0.3275, 0.009367), (-0.01517, 0.4481, 0.007647), (0.3776, 0.325, 0.002321), (0.5413, 0.005554, -0.02083), (-0.5251, 0.009521, -0.01061), (-0.4098, -0.4237, -0.07776), (-0.2102, -0.5484, -0.1337), (0.328, -0.5543, -0.1344), (0.4749, -0.4306, -0.0821), (-0.4488, 0.3154, -0.05715), (0.4359, 0.3084, -0.06149), (-0.2641, 0.475, -0.1252), (0.2741, 0.4691, -0.1259), (-0.5611, -0.2587, -0.1307), (-0.585, 0.1947, -0.1271), (0.625, 0.1794, -0.1289), (0.6489, -0.2741, -0.1325), (0.0427, -0.5526, -0.08711), (0.2439, -0.4091, -0.03721), (-0.1855, -0.4078, -0.03339), (-0.2295, 0.4228, 0.009889), (0.2002, 0.4214, 0.006779), (-0.009824, 0.4441, -0.05834), (-0.7367, 0.6863, -0.2709), (0.07156, 0.904, -0.2709), (0.9555, -0.7066, -0.2723), (0.1669, -0.9046, -0.2726), (0.5195, -0.1721, -0.02729), (0.6116, -0.05948, -0.07587), (0.5008, 0.1821, -0.008814), (-0.4861, -0.1685, -0.01779), (-0.5049, 0.1856, 0.0006847), (-0.5787, -0.04898, -0.06958), (-0.6304, -1.563, -0.4899), (1.024, -1.584, -0.4899), (-0.7956, 1.572, -0.4899), (0.8584, 1.551, -0.4899), (-1.694, -0.6784, -0.4899), (-1.768, 0.7203, -0.4899), (1.922, 0.667, -0.4899), (1.996, -0.7317, -0.4899), (2.038, -1.619, -0.7514), (0.2307, -2.071, -0.7514), (0.01231, 2.074, -0.7514), (1.873, 1.527, -0.7514), (1.182, -0.01618, -0.2719), (0.8832, 0.665, -0.2711), (-0.944, 0.01549, -0.2716), (-0.6644, -0.6854, -0.272), (-0.6885, -2.314, -1.103), (1.193, -2.406, -1.182), (-0.7387, 2.458, -1.113), (0.759, 2.3, -1.128), (-2.605, -0.7126, -1.125), (-2.726, 0.8332, -1.062), (2.733, 0.6291, -1.097), (3.041, -0.5914, -1.182), (2.557, -0.03492, -0.7514), (-2.314, 0.0386, -0.7514), (-1.675, -1.569, -0.7514), (-1.841, 1.577, -0.7514), (-2.296, -2.112, -1.491), (2.476, 2.053, -1.491), (-2.519, 2.119, -1.491), (-0.218, -0.03013, -1.312), (2.699, -2.179, -1.491), (3.597, -0.8465, -1.964), (3.23, 0.6435, -2.041), (-3.276, 0.7704, -1.875), (-3.082, -0.8846, -1.905), (0.8122, 2.737, -1.87), (-0.9063, 2.931, -1.836), (1.178, -2.891, -2.028), (-0.69, -2.748, -1.946), (3.109, -1.174, -3.18), (2.992, 1.059, -3.18), (-2.899, 1.144, -3.18), (-2.781, -1.089, -3.18), (1.293, 2.471, -3.18), (-1.347, 2.504, -3.18), (1.557, -2.534, -3.18), (-1.083, -2.5, -3.18), (2.864, -2.317, -2.564), (3.606, -0.05094, -2.564), (-2.449, -2.246, -2.564), (0.2776, -2.964, -2.564), (-0.03493, 2.967, -2.564), (-2.687, 2.255, -2.564), (-3.363, 0.05425, -2.564), (2.627, 2.184, -2.564), (1.295, -0.5425, -4.21), (1.241, 0.4814, -4.21), (-1.078, 0.5148, -4.21), (-1.024, -0.5091, -4.21), (0.6613, 0.9635, -4.21), (-0.5479, 0.9794, -4.21), (0.7652, -1.007, -4.21), (-0.4441, -0.9912, -4.21), (-2.09, 0.02902, -3.781), (-1.538, -1.45, -3.768), (2.322, -0.03758, -3.781), (1.728, 1.4, -3.768), (0.2148, -1.882, -3.781), (1.88, -1.495, -3.768), (0.01694, 1.873, -3.781), (-1.69, 1.446, -3.768), (0.606, -0.01843, -4.412), (0.1413, -0.425, -4.412), (-0.3669, -0.003749, -4.412), (0.09772, 0.4028, -4.412), (-0.2049, -0.5222, -0.08339), (0.2837, -0.5258, -0.08571), (-0.2542, 0.414, -0.05664), (0.2344, 0.4103, -0.05896), (-0.8727, -0.3722, -0.2718), (1.101, 0.3617, -0.2715), (-0.3818, 0.8556, -0.2708), (0.6104, -0.8661, -0.2725), (0.585, -0.2645, -0.07968), (0.5635, 0.1432, -0.06844), (-0.534, -0.2551, -0.0739), (-0.5555, 0.1527, -0.06267), (-2.151, -0.8509, -0.7514), (2.372, 0.8318, -0.7514), (1.248, -1.983, -0.7514), (1.041, 1.938, -0.7514), (-0.2917, -0.8548, -0.2724), (0.5203, 0.8443, -0.271), (1.142, -0.4009, -0.2722), (-0.9129, 0.3904, -0.2712), (-1.027, 1.964, -0.7514), (-0.8209, -1.957, -0.7514), (2.464, -0.9176, -0.7514), (-2.243, 0.8985, -0.7514), (-0.9692, -2.597, -1.431), (-1.141, 2.71, -1.491), (-2.963, -1.067, -1.519), (3.114, 0.9974, -1.635), (1.444, -2.709, -1.547), (1.115, 2.614, -1.473), (-3.028, 1.094, -1.484), (3.347, -0.987, -1.554), (3.473, -1.314, -2.564), (-1.227, -2.801, -2.564), (-1.523, 2.809, -2.564), (-3.131, -1.219, -2.564), (3.341, 1.189, -2.564), (1.733, -2.838, -2.564), (1.437, 2.772, -2.564), (-3.263, 1.285, -2.564), (-1.949, -0.7877, -3.778), (2.16, 0.7586, -3.778), (1.149, -1.808, -3.778), (0.9616, 1.755, -3.778), (-2.034, 0.8192, -3.778), (2.245, -0.8483, -3.778), (-0.7506, -1.784, -3.778), (-0.9384, 1.779, -3.778), (0.626, -0.4345, -4.387), (-0.3517, -0.4205, -4.387), (-0.3955, 0.41, -4.387), (0.5822, 0.3959, -4.387), (-0.2693, -0.03347, -1.776), (-0.3197, -0.452, -1.371), (-0.4634, 0.6393, -1.397), (-0.422, 0.5174, -1.71), (-0.4451, -0.5708, -1.708), (-0.3629, -0.4956, -1.396), (-0.4707, 0.6669, -1.411), (0.07203, 0.254, -1.266), (0.02895, 0.3502, -1.811), (0.7012, 0.3638, -1.359), (0.8197, 0.4979, -1.701), (0.5353, -0.04191, -1.291), (0.4909, -0.06117, -1.798), (0.7167, 0.3738, -1.4), (0.09837, -0.3043, -1.255), (0.08969, -0.4178, -1.785), (0.632, -0.4693, -1.365), (0.7727, -0.633, -1.695), (0.6606, -0.4933, -1.376), (-0.03141, -0.06816, -1.154), (0.1138, 0.07944, -1.126), (0.2115, -0.09389, -1.108), (0.05207, -0.2333, -1.108), (0.3426, 0.03346, -2.605), (0.5684, 0.2955, -2.626), (0.5026, -0.2185, -2.605), (0.772, 0.01714, -2.605)], [], [(0, 59, 163, 58), (59, 5, 70, 163), (163, 70, 51, 72), (58, 163, 72, 52), (5, 60, 164, 70), (60, 1, 61, 164), (164, 61, 50, 71), (70, 164, 71, 51), (2, 62, 165, 64), (62, 53, 73, 165), (165, 73, 54, 75), (64, 165, 75, 6), (6, 75, 166, 65), (75, 54, 74, 166), (166, 74, 55, 63), (65, 166, 63, 3), (0, 66, 167, 101), (66, 7, 100, 167), (167, 100, 16, 90), (101, 167, 90, 10), (3, 68, 168, 99), (68, 8, 98, 168), (168, 98, 17, 92), (99, 168, 92, 13), (2, 64, 169, 76), (64, 6, 77, 169), (169, 77, 15, 88), (76, 169, 88, 12), (1, 60, 170, 78), (60, 5, 79, 170), (170, 79, 14, 87), (78, 170, 87, 11), (50, 61, 171, 80), (61, 1, 69, 171), (171, 69, 8, 81), (80, 171, 81, 56), (56, 81, 172, 82), (81, 8, 68, 172), (172, 68, 3, 63), (82, 172, 63, 55), (0, 58, 173, 66), (58, 52, 83, 173), (173, 83, 57, 85), (66, 173, 85, 7), (7, 85, 174, 67), (85, 57, 84, 174), (174, 84, 53, 62), (67, 174, 62, 2), (10, 90, 175, 112), (90, 16, 111, 175), (175, 111, 23, 106), (112, 175, 106, 9), (13, 92, 176, 97), (92, 17, 110, 176), (176, 110, 24, 108), (97, 176, 108, 20), (11, 87, 177, 94), (87, 14, 95, 177), (177, 95, 21, 103), (94, 177, 103, 18), (15, 89, 178, 96), (89, 13, 97, 178), (178, 97, 20, 105), (96, 178, 105, 22), (5, 59, 179, 79), (59, 0, 101, 179), (179, 101, 10, 86), (79, 179, 86, 14), (6, 65, 180, 77), (65, 3, 99, 180), (180, 99, 13, 89), (77, 180, 89, 15), (8, 69, 181, 98), (69, 1, 78, 181), (181, 78, 11, 93), (98, 181, 93, 17), (7, 67, 182, 100), (67, 2, 76, 182), (182, 76, 12, 91), (100, 182, 91, 16), (12, 88, 183, 113), (88, 15, 96, 183), (183, 96, 22, 104), (113, 183, 104, 19), (14, 86, 184, 95), (86, 10, 112, 184), (184, 112, 9, 102), (95, 184, 102, 21), (17, 93, 185, 110), (93, 11, 94, 185), (185, 94, 18, 109), (110, 185, 109, 24), (16, 91, 186, 111), (91, 12, 113, 186), (186, 113, 19, 107), (111, 186, 107, 23), (102, 9, 114, 187), (187, 114, 32, 126), (19, 104, 188, 116), (116, 188, 124, 30), (9, 106, 189, 114), (114, 189, 122, 32), (20, 108, 190, 115), (106, 23, 117, 216), (121, 26, 215, 218), (115, 190, 120, 29), (18, 103, 191, 118), (118, 191, 125, 31), (105, 20, 115, 192), (192, 115, 29, 123), (107, 19, 116, 193), (193, 116, 30, 121), (122, 189, 220, 219), (109, 18, 118, 194), (194, 118, 31, 119), (23, 107, 217, 117), (25, 119, 195, 136), (119, 31, 135, 195), (195, 135, 39, 127), (136, 195, 127, 33), (28, 126, 196, 138), (126, 32, 137, 196), (196, 137, 40, 134), (138, 196, 134, 36), (30, 124, 197, 140), (124, 27, 139, 197), (197, 139, 35, 132), (140, 197, 132, 38), (32, 122, 198, 137), (122, 26, 141, 198), (198, 141, 34, 130), (137, 198, 130, 40), (29, 120, 199, 142), (120, 25, 136, 199), (199, 136, 33, 128), (142, 199, 128, 37), (31, 125, 200, 135), (125, 28, 138, 200), (200, 138, 36, 133), (135, 200, 133, 39), (27, 123, 201, 139), (123, 29, 142, 201), (201, 142, 37, 131), (139, 201, 131, 35), (26, 121, 202, 141), (121, 30, 140, 202), (202, 140, 38, 129), (141, 202, 129, 34), (40, 130, 203, 152), (130, 34, 151, 203), (203, 151, 42, 146), (152, 203, 146, 48), (37, 128, 204, 154), (128, 33, 153, 204), (204, 153, 41, 144), (154, 204, 144, 45), (39, 133, 205, 156), (133, 36, 155, 205), (205, 155, 44, 149), (156, 205, 149, 47), (35, 131, 206, 157), (131, 37, 154, 206), (206, 154, 45, 147), (157, 206, 147, 43), (34, 129, 207, 151), (129, 38, 158, 207), (207, 158, 46, 145), (151, 207, 145, 42), (33, 127, 208, 153), (127, 39, 156, 208), (208, 156, 47, 143), (153, 208, 143, 41), (36, 134, 209, 155), (134, 40, 152, 209), (209, 152, 48, 150), (155, 209, 150, 44), (38, 132, 210, 158), (132, 35, 157, 210), (210, 157, 43, 148), (158, 210, 148, 46), (49, 159, 211, 160), (159, 41, 143, 211), (211, 143, 47, 149), (160, 211, 149, 44), (42, 161, 212, 146), (161, 49, 160, 212), (212, 160, 44, 150), (146, 212, 150, 48), (42, 145, 213, 161), (145, 46, 148, 213), (213, 148, 43, 162), (161, 213, 162, 49), (41, 159, 214, 144), (159, 49, 162, 214), (214, 162, 43, 147), (144, 214, 147, 45), (51, 71, 4), (50, 4, 71), (52, 72, 4), (51, 4, 72), (54, 73, 4), (53, 4, 73), (55, 74, 4), (54, 4, 74), (50, 80, 4), (56, 4, 80), (56, 82, 4), (55, 4, 82), (57, 83, 4), (52, 4, 83), (53, 84, 4), (57, 4, 84), (193, 121, 218, 221), (26, 122, 219, 215), (107, 193, 221, 217), (189, 106, 216, 220), (123, 27, 223, 225), (192, 123, 225, 228), (104, 22, 222, 217), (105, 192, 228, 224), (188, 104, 217, 221), (27, 124, 218, 223), (22, 105, 224, 222), (124, 188, 221, 218), (102, 187, 220, 216), (126, 28, 230, 219), (125, 191, 233, 232), (21, 102, 216, 229), (103, 21, 229, 231), (28, 125, 232, 230), (191, 103, 231, 233), (187, 126, 219, 220), (215, 219, 230), (218, 215, 223), (109, 194, 233, 231), (120, 190, 228, 225), (190, 108, 224, 228), (24, 109, 231, 226), (119, 25, 227, 232), (25, 120, 225, 227), (108, 24, 226, 224), (194, 119, 232, 233), (217, 222, 117), (117, 229, 216), (231, 229, 226), (224, 226, 222), (225, 223, 227), (232, 227, 230), (117, 222, 235, 234), (234, 235, 236, 237), (222, 226, 236, 235), (229, 117, 234, 237), (226, 229, 237, 236), (230, 227, 241, 240), (238, 240, 241, 239), (223, 215, 238, 239), (215, 230, 240, 238), (227, 223, 239, 241)])
me_plane_002.polygons.foreach_set('use_smooth', [True] * 258)
me_plane_002.polygons.foreach_set('material_index', [1, 1, 1, 1, 1, 1, 1, 1, 1, 1, 1, 1, 1, 1, 1, 1, 1, 1, 1, 1, 1, 1, 1, 1, 1, 1, 1, 1, 1, 1, 1, 1, 1, 1, 1, 1, 1, 1, 1, 1, 1, 1, 1, 1, 1, 1, 1, 1, 1, 1, 1, 1, 1, 1, 1, 1, 1, 1, 1, 1, 1, 1, 1, 1, 1, 1, 1, 1, 1, 1, 1, 1, 1, 1, 1, 1, 1, 1, 1, 1, 1, 1, 1, 1, 1, 1, 1, 1, 1, 1, 1, 1, 1, 1, 1, 1, 1, 1, 1, 1, 1, 1, 1, 0, 0, 1, 1, 1, 1, 1, 1, 1, 0, 1, 1, 0, 1, 1, 1, 1, 1, 1, 1, 1, 1, 1, 1, 1, 1, 1, 1, 1, 1, 1, 1, 1, 1, 1, 1, 1, 1, 1, 1, 1, 1, 1, 1, 1, 1, 1, 1, 1, 1, 1, 1, 1, 1, 1, 1, 1, 1, 1, 1, 1, 1, 1, 1, 1, 1, 1, 1, 1, 1, 1, 1, 1, 1, 1, 1, 1, 1, 1, 1, 1, 1, 1, 1, 1, 1, 1, 1, 1, 1, 1, 1, 1, 1, 1, 1, 1, 1, 1, 1, 1, 1, 1, 1, 1, 1, 1, 1, 1, 0, 0, 0, 0, 0, 0, 0, 0, 0, 0, 0, 0, 0, 0, 0, 0, 0, 0, 0, 0, 0, 0, 0, 0, 0, 0, 0, 0, 0, 0, 0, 0, 0, 0, 0, 0, 0, 0, 0, 0, 0, 0, 0, 0, 0, 0])
_uv = me_plane_002.uv_layers.new(name='UVMap')
_uv.uv.foreach_set('vector', [0.2178, 0.03769, 0.2802, 0.01373, 0.2827, 0.02927, 0.2284, 0.05097, 0.2802, 0.01373, 0.3552, 0.01231, 0.3481, 0.02659, 0.2827, 0.02927, 0.2827, 0.02927, 0.3481, 0.02659, 0.3415, 0.06012, 0.2855, 0.06183, 0.2284, 0.05097, 0.2827, 0.02927, 0.2855, 0.06183, 0.239, 0.0823, 0.3552, 0.01231, 0.4261, 0.02907, 0.4107, 0.04135, 0.3481, 0.02659, 0.4261, 0.02907, 0.4793, 0.06454, 0.4578, 0.07327, 0.4107, 0.04135, 0.4107, 0.04135, 0.4578, 0.07327, 0.4354, 0.1031, 0.3955, 0.07289, 0.3481, 0.02659, 0.4107, 0.04135, 0.3955, 0.07289, 0.3415, 0.06012, 0.1809, 0.2559, 0.1975, 0.2377, 0.2413, 0.2729, 0.2318, 0.2953, 0.1975, 0.2377, 0.2184, 0.2348, 0.2546, 0.2609, 0.2413, 0.2729, 0.2413, 0.2729, 0.2546, 0.2609, 0.3024, 0.2745, 0.3013, 0.2921, 0.2318, 0.2953, 0.2413, 0.2729, 0.3013, 0.2921, 0.302, 0.3163, 0.302, 0.3163, 0.3013, 0.2921, 0.365, 0.2901, 0.3755, 0.3139, 0.3013, 0.2921, 0.3024, 0.2745, 0.3531, 0.2752, 0.365, 0.2901, 0.365, 0.2901, 0.3531, 0.2752, 0.3991, 0.2604, 0.4204, 0.2682, 0.3755, 0.3139, 0.365, 0.2901, 0.4204, 0.2682, 0.4379, 0.2893, 0.7661, 0.2794, 0.7775, 0.288, 0.7686, 0.3094, 0.7486, 0.2948, 0.7775, 0.288, 0.792, 0.2915, 0.7938, 0.3153, 0.7686, 0.3094, 0.7686, 0.3094, 0.7938, 0.3153, 0.7924, 0.3758, 0.745, 0.3641, 0.7486, 0.2948, 0.7686, 0.3094, 0.745, 0.3641, 0.7086, 0.3368, 0.8197, 0.2224, 0.8085, 0.2135, 0.8219, 0.1821, 0.8412, 0.197, 0.8085, 0.2135, 0.7942, 0.2097, 0.7975, 0.1758, 0.8219, 0.1821, 0.8219, 0.1821, 0.7975, 0.1758, 0.7991, 0.1153, 0.8448, 0.1277, 0.8412, 0.197, 0.8219, 0.1821, 0.8448, 0.1277, 0.88, 0.1553, 0.8178, 0.2844, 0.825, 0.2711, 0.8509, 0.2804, 0.8386, 0.3032, 0.825, 0.2711, 0.8277, 0.2539, 0.8553, 0.2507, 0.8509, 0.2804, 0.8509, 0.2804, 0.8553, 0.2507, 0.9078, 0.2548, 0.8987, 0.311, 0.8386, 0.3032, 0.8509, 0.2804, 0.8987, 0.311, 0.8756, 0.3528, 0.7676, 0.2176, 0.7609, 0.2306, 0.7401, 0.211, 0.7517, 0.1889, 0.7609, 0.2306, 0.7587, 0.2474, 0.7362, 0.2399, 0.7401, 0.211, 0.7401, 0.211, 0.7362, 0.2399, 0.6848, 0.2348, 0.6927, 0.1807, 0.7517, 0.1889, 0.7401, 0.211, 0.6927, 0.1807, 0.7144, 0.1404, 0.4354, 0.1031, 0.4578, 0.07327, 0.4816, 0.1213, 0.4574, 0.144, 0.4578, 0.07327, 0.4793, 0.06454, 0.5047, 0.1196, 0.4816, 0.1213, 0.4816, 0.1213, 0.5047, 0.1196, 0.5037, 0.1841, 0.4814, 0.177, 0.4574, 0.144, 0.4816, 0.1213, 0.4814, 0.177, 0.4553, 0.1901, 0.4553, 0.1901, 0.4814, 0.177, 0.4602, 0.2291, 0.4357, 0.2316, 0.4814, 0.177, 0.5037, 0.1841, 0.4807, 0.2442, 0.4602, 0.2291, 0.4602, 0.2291, 0.4807, 0.2442, 0.4379, 0.2893, 0.4204, 0.2682, 0.4357, 0.2316, 0.4602, 0.2291, 0.4204, 0.2682, 0.3991, 0.2604, 0.2178, 0.03769, 0.2284, 0.05097, 0.1932, 0.09049, 0.1778, 0.08377, 0.2284, 0.05097, 0.239, 0.0823, 0.2067, 0.1153, 0.1932, 0.09049, 0.1932, 0.09049, 0.2067, 0.1153, 0.1939, 0.1576, 0.176, 0.1407, 0.1778, 0.08377, 0.1932, 0.09049, 0.176, 0.1407, 0.1581, 0.1432, 0.1581, 0.1432, 0.176, 0.1407, 0.1765, 0.1924, 0.1581, 0.2039, 0.176, 0.1407, 0.1939, 0.1576, 0.1968, 0.1996, 0.1765, 0.1924, 0.1765, 0.1924, 0.1968, 0.1996, 0.2184, 0.2348, 0.1975, 0.2377, 0.1581, 0.2039, 0.1765, 0.1924, 0.1975, 0.2377, 0.1809, 0.2559, 0.7086, 0.3368, 0.745, 0.3641, 0.7296, 0.3983, 0.6834, 0.3629, 0.745, 0.3641, 0.7924, 0.3758, 0.7909, 0.4148, 0.7296, 0.3983, 0.7296, 0.3983, 0.7909, 0.4148, 0.7883, 0.4507, 0.7318, 0.4413, 0.6834, 0.3629, 0.7296, 0.3983, 0.7318, 0.4413, 0.6554, 0.391, 0.88, 0.1553, 0.8448, 0.1277, 0.8593, 0.09418, 0.904, 0.1298, 0.8448, 0.1277, 0.7991, 0.1153, 0.8001, 0.07684, 0.8593, 0.09418, 0.8593, 0.09418, 0.8001, 0.07684, 0.8023, 0.03803, 0.8522, 0.05675, 0.904, 0.1298, 0.8593, 0.09418, 0.8522, 0.05675, 0.9309, 0.1021, 0.7144, 0.1404, 0.6927, 0.1807, 0.6623, 0.1619, 0.6913, 0.1111, 0.6927, 0.1807, 0.6848, 0.2348, 0.6506, 0.2319, 0.6623, 0.1619, 0.6623, 0.1619, 0.6506, 0.2319, 0.6131, 0.2301, 0.6192, 0.1588, 0.6913, 0.1111, 0.6623, 0.1619, 0.6192, 0.1588, 0.6657, 0.07925, 0.9078, 0.2548, 0.9011, 0.1991, 0.9318, 0.1851, 0.9428, 0.2575, 0.9011, 0.1991, 0.88, 0.1553, 0.904, 0.1298, 0.9318, 0.1851, 0.9318, 0.1851, 0.904, 0.1298, 0.9309, 0.1021, 0.9707, 0.2005, 0.9428, 0.2575, 0.9318, 0.1851, 0.9707, 0.2005, 0.9749, 0.2617, 0.7587, 0.2474, 0.7601, 0.2649, 0.7383, 0.27, 0.7362, 0.2399, 0.7601, 0.2649, 0.7661, 0.2794, 0.7486, 0.2948, 0.7383, 0.27, 0.7383, 0.27, 0.7486, 0.2948, 0.7086, 0.3368, 0.6891, 0.2914, 0.7362, 0.2399, 0.7383, 0.27, 0.6891, 0.2914, 0.6848, 0.2348, 0.8277, 0.2539, 0.8261, 0.2367, 0.8523, 0.2211, 0.8553, 0.2507, 0.8261, 0.2367, 0.8197, 0.2224, 0.8412, 0.197, 0.8523, 0.2211, 0.8523, 0.2211, 0.8412, 0.197, 0.88, 0.1553, 0.9011, 0.1991, 0.8553, 0.2507, 0.8523, 0.2211, 0.9011, 0.1991, 0.9078, 0.2548, 0.7942, 0.2097, 0.7795, 0.2108, 0.7722, 0.1775, 0.7975, 0.1758, 0.7795, 0.2108, 0.7676, 0.2176, 0.7517, 0.1889, 0.7722, 0.1775, 0.7722, 0.1775, 0.7517, 0.1889, 0.7144, 0.1404, 0.7519, 0.119, 0.7975, 0.1758, 0.7722, 0.1775, 0.7519, 0.119, 0.7991, 0.1153, 0.792, 0.2915, 0.8063, 0.2908, 0.8186, 0.3142, 0.7938, 0.3153, 0.8063, 0.2908, 0.8178, 0.2844, 0.8386, 0.3032, 0.8186, 0.3142, 0.8186, 0.3142, 0.8386, 0.3032, 0.8756, 0.3528, 0.8389, 0.3734, 0.7938, 0.3153, 0.8186, 0.3142, 0.8389, 0.3734, 0.7924, 0.3758, 0.8756, 0.3528, 0.8987, 0.311, 0.9288, 0.3304, 0.8981, 0.3832, 0.8987, 0.311, 0.9078, 0.2548, 0.9428, 0.2575, 0.9288, 0.3304, 0.9288, 0.3304, 0.9428, 0.2575, 0.9749, 0.2617, 0.975, 0.3168, 0.8981, 0.3832, 0.9288, 0.3304, 0.975, 0.3168, 0.9233, 0.4157, 0.6848, 0.2348, 0.6891, 0.2914, 0.6574, 0.3052, 0.6506, 0.2319, 0.6891, 0.2914, 0.7086, 0.3368, 0.6834, 0.3629, 0.6574, 0.3052, 0.6574, 0.3052, 0.6834, 0.3629, 0.6554, 0.391, 0.6211, 0.2985, 0.6506, 0.2319, 0.6574, 0.3052, 0.6211, 0.2985, 0.6131, 0.2301, 0.7991, 0.1153, 0.7519, 0.119, 0.7387, 0.08355, 0.8001, 0.07684, 0.7519, 0.119, 0.7144, 0.1404, 0.6913, 0.1111, 0.7387, 0.08355, 0.7387, 0.08355, 0.6913, 0.1111, 0.6657, 0.07925, 0.758, 0.03067, 0.8001, 0.07684, 0.7387, 0.08355, 0.758, 0.03067, 0.8023, 0.03803, 0.7924, 0.3758, 0.8389, 0.3734, 0.8518, 0.41, 0.7909, 0.4148, 0.8389, 0.3734, 0.8756, 0.3528, 0.8981, 0.3832, 0.8518, 0.41, 0.8518, 0.41, 0.8981, 0.3832, 0.9233, 0.4157, 0.8494, 0.4512, 0.7909, 0.4148, 0.8518, 0.41, 0.8494, 0.4512, 0.7883, 0.4507, 0.6211, 0.2985, 0.6554, 0.391, 0.6282, 0.4166, 0.5929, 0.3228, 0.6653, 0.8361, 0.5695, 0.9422, 0.5333, 0.9093, 0.6433, 0.7777, 0.9233, 0.4157, 0.975, 0.3168, 0.9999, 0.3527, 0.9478, 0.4451, 0.08389, 0.9263, -0.0009095, 0.8041, 0.01273, 0.7589, 0.1208, 0.8965, 0.6554, 0.391, 0.7318, 0.4413, 0.6974, 0.4727, 0.6282, 0.4166, 0.5695, 0.9422, 0.4657, 1.021, 0.4224, 1.003, 0.5333, 0.9093, 0.9309, 0.1021, 0.8522, 0.05675, 0.8908, 0.01796, 0.9569, 0.07646, 0.127, 0.8707, 0.07818, 0.8065, 0.3549, 0.6999, 0.3599, 0.751, 0.4255, 0.0966, 0.4598, 0.05576, 0.6841, 0.2633, 0.6252, 0.286, 0.1081, 0.3938, 0.2124, 0.3279, 0.2662, 0.3371, 0.1434, 0.4258, 0.6657, 0.07925, 0.6192, 0.1588, 0.5901, 0.1328, 0.6413, 0.04998, 0.5939, 0.4002, 0.6653, 0.5128, 0.6418, 0.5652, 0.5568, 0.4296, 0.9707, 0.2005, 0.9309, 0.1021, 0.9569, 0.07646, 0.9999, 0.1705, 0.01511, 0.5073, 0.1081, 0.3938, 0.1434, 0.4258, 0.02634, 0.5576, 0.8494, 0.4512, 0.9233, 0.4157, 0.9478, 0.4451, 0.8755, 0.4847, 0.1688, 1.006, 0.08389, 0.9263, 0.1208, 0.8965, 0.2267, 1.001, 0.5157, 0.02024, 0.5373, 0.006516, 0.7107, 0.1555, 0.7118, 0.2032, 0.758, 0.03067, 0.6657, 0.07925, 0.6413, 0.04998, 0.7246, 0.0001141, 0.4898, 0.3135, 0.5939, 0.4002, 0.5568, 0.4296, 0.4424, 0.3316, 0.07818, 0.8065, 0.05057, 0.7305, 0.2981, 0.6349, 0.3549, 0.6999, 0.3667, 0.3375, 0.4424, 0.3316, 0.4563, 0.406, 0.3509, 0.3783, 0.4424, 0.3316, 0.5568, 0.4296, 0.5223, 0.4605, 0.4563, 0.406, 0.4563, 0.406, 0.5223, 0.4605, 0.4884, 0.4976, 0.4307, 0.455, 0.3509, 0.3783, 0.4563, 0.406, 0.4307, 0.455, 0.3491, 0.4394, 0.6338, 0.6656, 0.6433, 0.7777, 0.5633, 0.7936, 0.6023, 0.664, 0.6433, 0.7777, 0.5333, 0.9093, 0.5003, 0.8744, 0.5633, 0.7936, 0.5633, 0.7936, 0.5003, 0.8744, 0.4691, 0.834, 0.5158, 0.7643, 0.6023, 0.664, 0.5633, 0.7936, 0.5158, 0.7643, 0.5391, 0.6632, 0.1208, 0.8965, 0.01273, 0.7589, 0.103, 0.787, 0.1547, 0.8659, 0.01273, 0.7589, 0.03067, 0.6606, 0.0772, 0.6606, 0.103, 0.787, 0.103, 0.787, 0.0772, 0.6606, 0.1381, 0.6625, 0.151, 0.7611, 0.1547, 0.8659, 0.103, 0.787, 0.151, 0.7611, 0.188, 0.8297, 0.5333, 0.9093, 0.4224, 1.003, 0.4232, 0.9277, 0.5003, 0.8744, 0.4224, 1.003, 0.3217, 0.993, 0.3143, 0.9473, 0.4232, 0.9277, 0.4232, 0.9277, 0.3143, 0.9473, 0.3201, 0.8874, 0.4042, 0.8745, 0.5003, 0.8744, 0.4232, 0.9277, 0.4042, 0.8745, 0.4691, 0.834, 0.1434, 0.4258, 0.2662, 0.3371, 0.2488, 0.4078, 0.1762, 0.4601, 0.2662, 0.3371, 0.3667, 0.3375, 0.3509, 0.3783, 0.2488, 0.4078, 0.2488, 0.4078, 0.3509, 0.3783, 0.3491, 0.4394, 0.2689, 0.4576, 0.1762, 0.4601, 0.2488, 0.4078, 0.2689, 0.4576, 0.2076, 0.4992, 0.5568, 0.4296, 0.6418, 0.5652, 0.5731, 0.5371, 0.5223, 0.4605, 0.6418, 0.5652, 0.6338, 0.6656, 0.6023, 0.664, 0.5731, 0.5371, 0.5731, 0.5371, 0.6023, 0.664, 0.5391, 0.6632, 0.5252, 0.5646, 0.5223, 0.4605, 0.5731, 0.5371, 0.5252, 0.5646, 0.4884, 0.4976, 0.03067, 0.6606, 0.02634, 0.5576, 0.1157, 0.5386, 0.0772, 0.6606, 0.02634, 0.5576, 0.1434, 0.4258, 0.1762, 0.4601, 0.1157, 0.5386, 0.1157, 0.5386, 0.1762, 0.4601, 0.2076, 0.4992, 0.1618, 0.5667, 0.0772, 0.6606, 0.1157, 0.5386, 0.1618, 0.5667, 0.1381, 0.6625, 0.3217, 0.993, 0.2267, 1.001, 0.2165, 0.9173, 0.3143, 0.9473, 0.2267, 1.001, 0.1208, 0.8965, 0.1547, 0.8659, 0.2165, 0.9173, 0.2165, 0.9173, 0.1547, 0.8659, 0.188, 0.8297, 0.2425, 0.8703, 0.3143, 0.9473, 0.2165, 0.9173, 0.2425, 0.8703, 0.3201, 0.8874, 0.4691, 0.834, 0.4042, 0.8745, 0.3825, 0.804, 0.4281, 0.7792, 0.4042, 0.8745, 0.3201, 0.8874, 0.3272, 0.8111, 0.3825, 0.804, 0.3825, 0.804, 0.3272, 0.8111, 0.3326, 0.7392, 0.3657, 0.7375, 0.4281, 0.7792, 0.3825, 0.804, 0.3657, 0.7375, 0.3954, 0.7372, 0.2076, 0.4992, 0.2689, 0.4576, 0.292, 0.5259, 0.2486, 0.5522, 0.2689, 0.4576, 0.3491, 0.4394, 0.3455, 0.5163, 0.292, 0.5259, 0.292, 0.5259, 0.3455, 0.5163, 0.3419, 0.5884, 0.3096, 0.5912, 0.2486, 0.5522, 0.292, 0.5259, 0.3096, 0.5912, 0.2807, 0.5926, 0.4884, 0.4976, 0.5252, 0.5646, 0.4625, 0.5992, 0.4417, 0.5503, 0.5252, 0.5646, 0.5391, 0.6632, 0.4665, 0.6633, 0.4625, 0.5992, 0.4625, 0.5992, 0.4665, 0.6633, 0.4025, 0.6634, 0.4032, 0.6252, 0.4417, 0.5503, 0.4625, 0.5992, 0.4032, 0.6252, 0.4042, 0.5914, 0.1381, 0.6625, 0.1618, 0.5667, 0.2212, 0.6006, 0.2093, 0.6636, 0.1618, 0.5667, 0.2076, 0.4992, 0.2486, 0.5522, 0.2212, 0.6006, 0.2212, 0.6006, 0.2486, 0.5522, 0.2807, 0.5926, 0.2772, 0.6261, 0.2093, 0.6636, 0.2212, 0.6006, 0.2772, 0.6261, 0.2728, 0.664, 0.3201, 0.8874, 0.2425, 0.8703, 0.2748, 0.8033, 0.3272, 0.8111, 0.2425, 0.8703, 0.188, 0.8297, 0.2348, 0.7783, 0.2748, 0.8033, 0.2748, 0.8033, 0.2348, 0.7783, 0.2718, 0.7371, 0.3005, 0.7376, 0.3272, 0.8111, 0.2748, 0.8033, 0.3005, 0.7376, 0.3326, 0.7392, 0.3491, 0.4394, 0.4307, 0.455, 0.3997, 0.5241, 0.3455, 0.5163, 0.4307, 0.455, 0.4884, 0.4976, 0.4417, 0.5503, 0.3997, 0.5241, 0.3997, 0.5241, 0.4417, 0.5503, 0.4042, 0.5914, 0.3747, 0.5903, 0.3455, 0.5163, 0.3997, 0.5241, 0.3747, 0.5903, 0.3419, 0.5884, 0.5391, 0.6632, 0.5158, 0.7643, 0.4553, 0.729, 0.4665, 0.6633, 0.5158, 0.7643, 0.4691, 0.834, 0.4281, 0.7792, 0.4553, 0.729, 0.4553, 0.729, 0.4281, 0.7792, 0.3954, 0.7372, 0.3987, 0.7025, 0.4665, 0.6633, 0.4553, 0.729, 0.3987, 0.7025, 0.4025, 0.6634, 0.188, 0.8297, 0.151, 0.7611, 0.2136, 0.7282, 0.2348, 0.7783, 0.151, 0.7611, 0.1381, 0.6625, 0.2093, 0.6636, 0.2136, 0.7282, 0.2136, 0.7282, 0.2093, 0.6636, 0.2728, 0.664, 0.2725, 0.7026, 0.2348, 0.7783, 0.2136, 0.7282, 0.2725, 0.7026, 0.2718, 0.7371, 0.3377, 0.6632, 0.3395, 0.6335, 0.3653, 0.6333, 0.3632, 0.6632, 0.3395, 0.6335, 0.3419, 0.5884, 0.3747, 0.5903, 0.3653, 0.6333, 0.3653, 0.6333, 0.3747, 0.5903, 0.4042, 0.5914, 0.4032, 0.6252, 0.3632, 0.6632, 0.3653, 0.6333, 0.4032, 0.6252, 0.4025, 0.6634, 0.3326, 0.7392, 0.3357, 0.6934, 0.3616, 0.6938, 0.3657, 0.7375, 0.3357, 0.6934, 0.3377, 0.6632, 0.3632, 0.6632, 0.3616, 0.6938, 0.3616, 0.6938, 0.3632, 0.6632, 0.4025, 0.6634, 0.3987, 0.7025, 0.3657, 0.7375, 0.3616, 0.6938, 0.3987, 0.7025, 0.3954, 0.7372, 0.3326, 0.7392, 0.3005, 0.7376, 0.3101, 0.694, 0.3357, 0.6934, 0.3005, 0.7376, 0.2718, 0.7371, 0.2725, 0.7026, 0.3101, 0.694, 0.3101, 0.694, 0.2725, 0.7026, 0.2728, 0.664, 0.3121, 0.6636, 0.3357, 0.6934, 0.3101, 0.694, 0.3121, 0.6636, 0.3377, 0.6632, 0.3419, 0.5884, 0.3395, 0.6335, 0.3138, 0.6338, 0.3096, 0.5912, 0.3395, 0.6335, 0.3377, 0.6632, 0.3121, 0.6636, 0.3138, 0.6338, 0.3138, 0.6338, 0.3121, 0.6636, 0.2728, 0.664, 0.2772, 0.6261, 0.3096, 0.5912, 0.3138, 0.6338, 0.2772, 0.6261, 0.2807, 0.5926, 0.3415, 0.06012, 0.3955, 0.07289, 0.321, 0.1675, 0.4354, 0.1031, 0.321, 0.1675, 0.3955, 0.07289, 0.239, 0.0823, 0.2855, 0.06183, 0.321, 0.1675, 0.3415, 0.06012, 0.321, 0.1675, 0.2855, 0.06183, 0.3024, 0.2745, 0.2546, 0.2609, 0.321, 0.1675, 0.2184, 0.2348, 0.321, 0.1675, 0.2546, 0.2609, 0.3991, 0.2604, 0.3531, 0.2752, 0.321, 0.1675, 0.3024, 0.2745, 0.321, 0.1675, 0.3531, 0.2752, 0.4354, 0.1031, 0.4574, 0.144, 0.321, 0.1675, 0.4553, 0.1901, 0.321, 0.1675, 0.4574, 0.144, 0.4553, 0.1901, 0.4357, 0.2316, 0.321, 0.1675, 0.3991, 0.2604, 0.321, 0.1675, 0.4357, 0.2316, 0.1939, 0.1576, 0.2067, 0.1153, 0.321, 0.1675, 0.239, 0.0823, 0.321, 0.1675, 0.2067, 0.1153, 0.2184, 0.2348, 0.1968, 0.1996, 0.321, 0.1675, 0.1939, 0.1576, 0.321, 0.1675, 0.1968, 0.1996, 0.4126, 0.1339, 0.4255, 0.0966, 0.6252, 0.286, 0.5689, 0.2791, 0.4598, 0.05576, 0.5157, 0.02024, 0.7118, 0.2032, 0.6841, 0.2633, 0.05057, 0.7305, 0.001138, 0.686, 0.2932, 0.6316, 0.2981, 0.6349, 0.1192, 0.9421, 0.127, 0.8707, 0.3599, 0.751, 0.3564, 0.759, 0.4813, 0.4627, 0.4447, 0.416, 0.6701, 0.316, 0.7019, 0.4126, 0.4932, 0.4855, 0.4813, 0.4627, 0.7019, 0.4126, 0.6858, 0.4515, 0.2174, 0.4597, 0.2775, 0.4331, 0.3769, 0.657, 0.2981, 0.6349, 0.3552, 0.4211, 0.3936, 0.3691, 0.4494, 0.6135, 0.4465, 0.6193, 0.1553, 0.4599, 0.2174, 0.4597, 0.2981, 0.6349, 0.2932, 0.6316, 0.4447, 0.416, 0.4221, 0.3713, 0.6252, 0.286, 0.6701, 0.316, 0.2775, 0.4331, 0.3552, 0.4211, 0.4465, 0.6193, 0.3769, 0.657, 0.4221, 0.3713, 0.422, 0.3405, 0.5689, 0.2791, 0.6252, 0.286, 0.4052, 0.9562, 0.3661, 0.9965, 0.3564, 0.759, 0.3599, 0.751, 0.8759, 0.04353, 0.9319, 0.07702, 0.741, 0.2677, 0.7118, 0.2032, 0.9609, 0.09703, 0.9808, 0.1195, 0.8699, 0.3243, 0.8245, 0.3184, 0.4934, 0.9409, 0.4052, 0.9562, 0.3599, 0.751, 0.4006, 0.7177, 0.5803, 0.9046, 0.4934, 0.9409, 0.4006, 0.7177, 0.4648, 0.7162, 0.9319, 0.07702, 0.9609, 0.09703, 0.8245, 0.3184, 0.741, 0.2677, 0.6377, 0.911, 0.5803, 0.9046, 0.4648, 0.7162, 0.4713, 0.7194, 0.8498, 0.02714, 0.8759, 0.04353, 0.7118, 0.2032, 0.7107, 0.1555, 0.6841, 0.2633, 0.7118, 0.2032, 0.741, 0.2677, 0.6252, 0.286, 0.6841, 0.2633, 0.6701, 0.316, 0.7198, 0.6706, 0.7613, 0.722, 0.4713, 0.7194, 0.4648, 0.7162, 0.8652, 0.625, 0.8377, 0.6374, 0.6858, 0.4515, 0.7019, 0.4126, 0.682, 0.4736, 0.6655, 0.5544, 0.4465, 0.6193, 0.4494, 0.6135, 0.708, 0.6113, 0.7198, 0.6706, 0.4648, 0.7162, 0.4389, 0.6719, 0.9654, 0.596, 0.9345, 0.6131, 0.7367, 0.3306, 0.8245, 0.3184, 0.9345, 0.6131, 0.8652, 0.625, 0.7019, 0.4126, 0.7367, 0.3306, 0.6655, 0.5544, 0.708, 0.6113, 0.4389, 0.6719, 0.4465, 0.6193, 0.9808, 0.5693, 0.9654, 0.596, 0.8245, 0.3184, 0.8699, 0.3243, 0.2981, 0.6349, 0.3769, 0.657, 0.3549, 0.6999, 0.3549, 0.6999, 0.4006, 0.7177, 0.3599, 0.751, 0.4648, 0.7162, 0.4006, 0.7177, 0.4389, 0.6719, 0.4465, 0.6193, 0.4389, 0.6719, 0.3769, 0.657, 0.7019, 0.4126, 0.6701, 0.316, 0.7367, 0.3306, 0.8245, 0.3184, 0.7367, 0.3306, 0.741, 0.2677, 0.7778, 0.9077, 0.7578, 0.813, 0.8114, 0.8201, 0.8214, 0.8686, 0.8214, 0.8686, 0.8114, 0.8201, 0.8587, 0.8229, 0.8665, 0.8725, 0.7697, 0.7856, 0.8921, 0.7405, 0.8587, 0.8229, 0.8114, 0.8201, 0.8741, 0.912, 0.7743, 0.9034, 0.8214, 0.8686, 0.8665, 0.8725, 0.9065, 0.748, 0.9065, 0.8691, 0.8665, 0.8725, 0.8587, 0.8229, 0.08832, 0.2125, 0.1159, 0.1516, 0.2221, 0.1613, 0.2047, 0.2022, 0.2406, 0.2114, 0.2047, 0.2022, 0.2221, 0.1613, 0.263, 0.1746, 0.3367, 0.2714, 0.3046, 0.3228, 0.2406, 0.2114, 0.263, 0.1746, 0.2435, 0.3398, 0.1823, 0.3169, 0.2047, 0.2022, 0.2406, 0.2114, 0.2614, 0.06212, 0.3367, 0.07772, 0.263, 0.1746, 0.2221, 0.1613])
me_plane_002.materials.append(mat_interior)
me_plane_002.materials.append(mat_exterior)
me_plane_002.use_remesh_preserve_volume = False
me_plane_002.use_remesh_preserve_attributes = False
me_plane_002.use_mirror_vertex_groups = False
me_plane_002.update()

# ---- objects
ob_cube = bpy.data.objects.new('Cube', me_cube)
ob_light = bpy.data.objects.new('Light', light_light)
ob_plant_mid = bpy.data.objects.new('Plant_mid', me_plane)
ob_plant_small = bpy.data.objects.new('Plant_small', me_plane_001)
ob_stone_path_small = bpy.data.objects.new('Stone_path_small', me_cube_003)
ob_stone_circle_small = bpy.data.objects.new('Stone_circle_small', me_cube_005)
ob_stone_circle_mid = bpy.data.objects.new('Stone_circle_mid', me_cube_006)
ob_stone_wall_l = bpy.data.objects.new('Stone_wall_L', me_cube_007)
ob_stone_wall_small = bpy.data.objects.new('Stone_wall_small', me_cube_008)
ob_stone_wall_large = bpy.data.objects.new('Stone_wall_large', me_cube_009)
ob_plant_big = bpy.data.objects.new('Plant_big', me_plane_002)

# ---- transforms, parenting, visibility, modifiers, constraints
ob_cube.location = (0.009098, -0.01934, 0.03442)
ob_cube.lock_rotations_4d = False
ob_cube.empty_display_type = 'ARROWS'
ob_cube.lineart.crease_threshold = 0.0
ob_light.location = (-1.97, 1.536, -8.901)
ob_light.rotation_euler = (0.6503, 0.05522, 1.866)
ob_light.lock_rotations_4d = False
ob_light.empty_display_type = 'ARROWS'
ob_light.color = (0.0, 0.0, 0.0, 0.0)
ob_light.lineart.crease_threshold = 0.0
ob_plant_mid.location = (-0.03842, -0.4175, -1.416)
ob_plant_mid.rotation_euler = (1.571, -1.571, 0.0)
ob_plant_mid.scale = (0.4136, 0.06833, 1.0)
ob_plant_mid.lineart.crease_threshold = 0.0
ob_plant_small.location = (0.31, -0.3252, -1.249)
ob_plant_small.rotation_euler = (1.612, -0.04077, 0.04199)
ob_plant_small.scale = (0.03429, 0.2419, 0.5875)
ob_plant_small.lineart.crease_threshold = 0.0
ob_stone_path_small.location = (0.4819, -0.03107, -1.123)
ob_stone_path_small.scale = (0.1072, 0.1072, 0.1072)
ob_stone_path_small.lineart.crease_threshold = 0.0
ob_stone_circle_small.location = (0.1928, 0.01254, -1.042)
ob_stone_circle_small.scale = (-0.1194, -0.1194, -0.1194)
ob_stone_circle_small.lineart.crease_threshold = 0.0
ob_stone_circle_mid.location = (-0.1965, 0.01254, -1.042)
ob_stone_circle_mid.scale = (-0.256, -0.256, -0.256)
ob_stone_circle_mid.lineart.crease_threshold = 0.0
ob_stone_wall_l.location = (-8.243, 2.584, -1.555)
ob_stone_wall_l.lineart.crease_threshold = 0.0
ob_stone_wall_small.location = (8.116, 1.004, -1.371)
ob_stone_wall_small.lineart.crease_threshold = 0.0
ob_stone_wall_large.location = (11.98, 1.926, -1.806)
ob_stone_wall_large.lineart.crease_threshold = 0.0
ob_plant_big.location = (-7.32, 3.331, -5.792)
ob_plant_big.lineart.crease_threshold = 0.0

# ---- collection membership
col_collection.objects.link(ob_cube)
col_collection.objects.link(ob_light)
col_collection.objects.link(ob_plant_mid)
col_collection.objects.link(ob_plant_small)
col_collection.objects.link(ob_stone_path_small)
col_collection.objects.link(ob_stone_circle_small)
col_collection.objects.link(ob_stone_circle_mid)
col_collection.objects.link(ob_stone_wall_l)
col_collection.objects.link(ob_stone_wall_small)
col_collection.objects.link(ob_stone_wall_large)
col_collection.objects.link(ob_plant_big)

# ---- scene / render settings (as saved in the file)
scene.frame_start = 1; scene.frame_end = 250; scene.frame_set(115)
scene.render.engine = 'BLENDER_EEVEE_NEXT'
scene.cycles.use_denoising = False
scene.cycles.samples = 128
scene.cycles.sampling_pattern = 'TABULATED_SOBOL'
scene.cycles.use_adaptive_sampling = False
scene.cycles.use_light_tree = False
scene.view_settings.view_transform = 'Filmic'
bpy.context.view_layer.update()

# ---- added for rendering (the .blend has no active camera): camera
cam_auto = bpy.data.cameras.new('AutoCamera')
cam_auto.lens = 50.0
cam_auto.sensor_width = 36.0
cam_auto.clip_end = 1000.0
ob_auto_camera = bpy.data.objects.new('AutoCamera', cam_auto)
scene.collection.objects.link(ob_auto_camera)
ob_auto_camera.location = (29.7779, -30.5551, 17.5315)
ob_auto_camera.rotation_euler = (1.09748, -7.21219e-08, 0.694738)
scene.camera = ob_auto_camera
bpy.context.view_layer.update()
